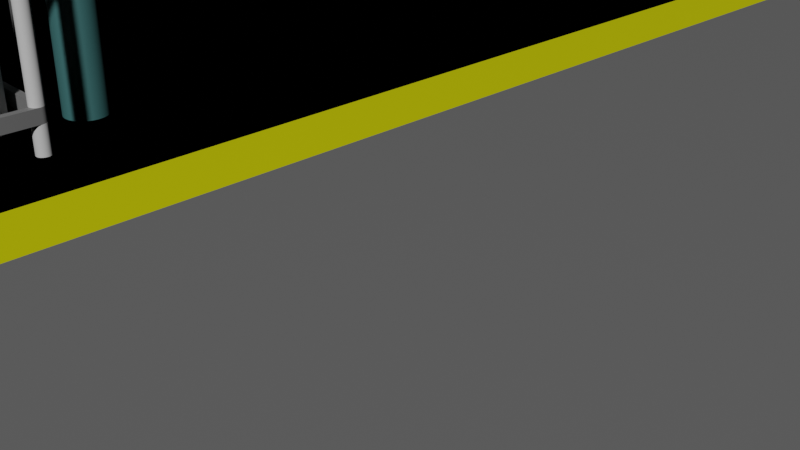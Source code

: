 # Source: SharedResources.blend  (saved by Blender 3.6.13; exported with 4.5.12 LTS)
import bpy
from mathutils import Matrix  # noqa: F401  (used for matrix-valued properties, if any)

bpy.ops.wm.read_factory_settings(use_empty=True)
scene = bpy.context.scene
scene.name = 'Scene'

# ---- collections
col_collection = bpy.data.collections.new('Collection'); scene.collection.children.link(col_collection)

# ---- materials (node trees are filled in below, after node groups)
mat_color_e06 = bpy.data.materials.new('[Color_E06]')
mat_color_e06.use_transparent_shadow = False
mat_color_e06.diffuse_color = (0.6121, 0.6121, 0.0, 1.0)
mat_color_001 = bpy.data.materials.new('[Color_001]')
mat_color_001.use_transparent_shadow = False
mat_color_001.diffuse_color = (0.7667, 0.7667, 0.7667, 1.0)
mat_dimgray = bpy.data.materials.new('<DimGray>')
mat_dimgray.use_transparent_shadow = False
mat_dimgray.diffuse_color = (0.142, 0.142, 0.142, 1.0)
mat_beige_1 = bpy.data.materials.new('<Beige>1')
mat_beige_1.use_transparent_shadow = False
mat_beige_1.diffuse_color = (0.6592, 0.5174, 0.2845, 1.0)
mat_color_h19 = bpy.data.materials.new('[Color_H19]')
mat_color_h19.use_transparent_shadow = False
mat_color_h19.diffuse_color = (0.04299, 0.1332, 0.1332, 1.0)
mat_color_003 = bpy.data.materials.new('[Color_003]')
mat_color_003.use_transparent_shadow = False
mat_color_003.diffuse_color = (0.4098, 0.4098, 0.4098, 1.0)
mat_color_e01 = bpy.data.materials.new('[Color_E01]')
mat_color_e01.use_transparent_shadow = False
mat_color_e01.diffuse_color = (1.0, 1.0, 0.0, 1.0)
mat_color_002 = bpy.data.materials.new('[Color_002]')
mat_color_002.use_transparent_shadow = False
mat_color_002.diffuse_color = (0.5732, 0.5732, 0.5732, 1.0)
mat_color_006 = bpy.data.materials.new('[Color_006]')
mat_color_006.use_transparent_shadow = False
mat_color_006.diffuse_color = (0.09152, 0.09152, 0.09152, 1.0)
mat_color_005 = bpy.data.materials.new('[Color_005]')
mat_color_005.use_transparent_shadow = False
mat_color_005.diffuse_color = (0.1701, 0.1701, 0.1701, 1.0)
mat_96_96_96 = bpy.data.materials.new('96,96,96')
mat_96_96_96.use_transparent_shadow = False
mat_96_96_96.diffuse_color = (0.1166, 0.1166, 0.1166, 1.0)

# ---- node groups
ng_auto_smooth = bpy.data.node_groups.new('Auto Smooth', 'GeometryNodeTree')
_s = ng_auto_smooth.interface.new_socket(name='Geometry', in_out='OUTPUT', socket_type='NodeSocketGeometry')
_s = ng_auto_smooth.interface.new_socket(name='Geometry', in_out='INPUT', socket_type='NodeSocketGeometry')
_s = ng_auto_smooth.interface.new_socket(name='Angle', in_out='INPUT', socket_type='NodeSocketFloat')
_s.subtype = 'ANGLE'
_s.min_value = 0.0
_s.max_value = 3.142
ng_auto_smooth.is_modifier = True
_N = ng_auto_smooth.nodes; _L = ng_auto_smooth.links
n0 = _N.new('NodeGroupOutput'); n0.name = 'Group Output'; n0.location = (480, -100)
n1 = _N.new('NodeGroupInput'); n1.name = 'Group Input'; n1.location = (-420, -300)
n2 = _N.new('NodeGroupInput'); n2.name = 'Group Input.001'; n2.location = (-60, -100)
n3 = _N.new('GeometryNodeSetShadeSmooth'); n3.name = 'Set Shade Smooth'; n3.location = (120, -100)
n3.domain = 'EDGE'
n4 = _N.new('GeometryNodeSetShadeSmooth'); n4.name = 'Set Shade Smooth.001'; n4.location = (300, -100)
n5 = _N.new('GeometryNodeInputMeshEdgeAngle'); n5.name = 'Edge Angle'; n5.location = (-420, -220)
n6 = _N.new('GeometryNodeInputEdgeSmooth'); n6.name = 'Is Edge Smooth'; n6.location = (-60, -160)
n7 = _N.new('GeometryNodeInputShadeSmooth'); n7.name = 'Is Face Smooth'; n7.location = (-240, -340)
n8 = _N.new('FunctionNodeBooleanMath'); n8.name = 'Boolean Math'; n8.location = (-60, -220)
n9 = _N.new('FunctionNodeCompare'); n9.name = 'Compare'; n9.location = (-240, -180)
n9.operation = 'LESS_EQUAL'
_L.new(n5.outputs[0], n9.inputs[0])
_L.new(n4.outputs[0], n0.inputs[0])
_L.new(n1.outputs[1], n9.inputs[1])
_L.new(n9.outputs[0], n8.inputs[0])
_L.new(n7.outputs[0], n8.inputs[1])
_L.new(n2.outputs[0], n3.inputs[0])
_L.new(n6.outputs[0], n3.inputs[1])
_L.new(n3.outputs[0], n4.inputs[0])
_L.new(n8.outputs[0], n3.inputs[2])
n0.is_active_output = True

# ---- material node trees
mat_color_e06.use_nodes = True; mat_color_e06.node_tree.nodes.clear()
_N = mat_color_e06.node_tree.nodes; _L = mat_color_e06.node_tree.links
n0 = _N.new('ShaderNodeBsdfPrincipled'); n0.name = 'Principled BSDF'; n0.location = (10, 300)
n0.distribution = 'GGX'
n0.subsurface_method = 'RANDOM_WALK_SKIN'
n0.inputs[0].default_value = (0.6121, 0.6121, 0.0, 1.0)
n0.inputs[3].default_value = 1.45
n0.inputs[27].default_value = (0.0, 0.0, 0.0, 1.0)
n0.inputs[28].default_value = 1.0
n1 = _N.new('ShaderNodeOutputMaterial'); n1.name = 'Material Output'; n1.location = (300, 300)
_L.new(n0.outputs[0], n1.inputs[0])
n1.is_active_output = True
mat_color_001.use_nodes = True; mat_color_001.node_tree.nodes.clear()
_N = mat_color_001.node_tree.nodes; _L = mat_color_001.node_tree.links
n0 = _N.new('ShaderNodeBsdfPrincipled'); n0.name = 'Principled BSDF'; n0.location = (10, 300)
n0.distribution = 'GGX'
n0.subsurface_method = 'RANDOM_WALK_SKIN'
n0.inputs[0].default_value = (0.7667, 0.7667, 0.7667, 1.0)
n0.inputs[3].default_value = 1.45
n0.inputs[27].default_value = (0.0, 0.0, 0.0, 1.0)
n0.inputs[28].default_value = 1.0
n1 = _N.new('ShaderNodeOutputMaterial'); n1.name = 'Material Output'; n1.location = (300, 300)
_L.new(n0.outputs[0], n1.inputs[0])
n1.is_active_output = True
mat_dimgray.use_nodes = True; mat_dimgray.node_tree.nodes.clear()
_N = mat_dimgray.node_tree.nodes; _L = mat_dimgray.node_tree.links
n0 = _N.new('ShaderNodeBsdfPrincipled'); n0.name = 'Principled BSDF'; n0.location = (10, 300)
n0.distribution = 'GGX'
n0.subsurface_method = 'RANDOM_WALK_SKIN'
n0.inputs[0].default_value = (0.142, 0.142, 0.142, 1.0)
n0.inputs[3].default_value = 1.45
n0.inputs[27].default_value = (0.0, 0.0, 0.0, 1.0)
n0.inputs[28].default_value = 1.0
n1 = _N.new('ShaderNodeOutputMaterial'); n1.name = 'Material Output'; n1.location = (300, 300)
_L.new(n0.outputs[0], n1.inputs[0])
n1.is_active_output = True
mat_beige_1.use_nodes = True; mat_beige_1.node_tree.nodes.clear()
_N = mat_beige_1.node_tree.nodes; _L = mat_beige_1.node_tree.links
n0 = _N.new('ShaderNodeBsdfPrincipled'); n0.name = 'Principled BSDF'; n0.location = (10, 300)
n0.distribution = 'GGX'
n0.subsurface_method = 'RANDOM_WALK_SKIN'
n0.inputs[0].default_value = (0.6592, 0.5174, 0.2845, 1.0)
n0.inputs[3].default_value = 1.45
n0.inputs[27].default_value = (0.0, 0.0, 0.0, 1.0)
n0.inputs[28].default_value = 1.0
n1 = _N.new('ShaderNodeOutputMaterial'); n1.name = 'Material Output'; n1.location = (300, 300)
_L.new(n0.outputs[0], n1.inputs[0])
n1.is_active_output = True
mat_color_h19.use_nodes = True; mat_color_h19.node_tree.nodes.clear()
_N = mat_color_h19.node_tree.nodes; _L = mat_color_h19.node_tree.links
n0 = _N.new('ShaderNodeBsdfPrincipled'); n0.name = 'Principled BSDF'; n0.location = (10, 300)
n0.distribution = 'GGX'
n0.subsurface_method = 'RANDOM_WALK_SKIN'
n0.inputs[0].default_value = (0.04299, 0.1332, 0.1332, 1.0)
n0.inputs[3].default_value = 1.45
n0.inputs[27].default_value = (0.0, 0.0, 0.0, 1.0)
n0.inputs[28].default_value = 1.0
n1 = _N.new('ShaderNodeOutputMaterial'); n1.name = 'Material Output'; n1.location = (300, 300)
_L.new(n0.outputs[0], n1.inputs[0])
n1.is_active_output = True
mat_color_003.use_nodes = True; mat_color_003.node_tree.nodes.clear()
_N = mat_color_003.node_tree.nodes; _L = mat_color_003.node_tree.links
n0 = _N.new('ShaderNodeBsdfPrincipled'); n0.name = 'Principled BSDF'; n0.location = (10, 300)
n0.distribution = 'GGX'
n0.subsurface_method = 'RANDOM_WALK_SKIN'
n0.inputs[0].default_value = (0.4098, 0.4098, 0.4098, 1.0)
n0.inputs[3].default_value = 1.45
n0.inputs[27].default_value = (0.0, 0.0, 0.0, 1.0)
n0.inputs[28].default_value = 1.0
n1 = _N.new('ShaderNodeOutputMaterial'); n1.name = 'Material Output'; n1.location = (300, 300)
_L.new(n0.outputs[0], n1.inputs[0])
n1.is_active_output = True
mat_color_e01.use_nodes = True; mat_color_e01.node_tree.nodes.clear()
_N = mat_color_e01.node_tree.nodes; _L = mat_color_e01.node_tree.links
n0 = _N.new('ShaderNodeBsdfPrincipled'); n0.name = 'Principled BSDF'; n0.location = (10, 300)
n0.distribution = 'GGX'
n0.subsurface_method = 'RANDOM_WALK_SKIN'
n0.inputs[0].default_value = (1.0, 1.0, 0.0, 1.0)
n0.inputs[3].default_value = 1.45
n0.inputs[27].default_value = (0.0, 0.0, 0.0, 1.0)
n0.inputs[28].default_value = 1.0
n1 = _N.new('ShaderNodeOutputMaterial'); n1.name = 'Material Output'; n1.location = (300, 300)
_L.new(n0.outputs[0], n1.inputs[0])
n1.is_active_output = True
mat_color_002.use_nodes = True; mat_color_002.node_tree.nodes.clear()
_N = mat_color_002.node_tree.nodes; _L = mat_color_002.node_tree.links
n0 = _N.new('ShaderNodeBsdfPrincipled'); n0.name = 'Principled BSDF'; n0.location = (10, 300)
n0.distribution = 'GGX'
n0.subsurface_method = 'RANDOM_WALK_SKIN'
n0.inputs[0].default_value = (0.5732, 0.5732, 0.5732, 1.0)
n0.inputs[3].default_value = 1.45
n0.inputs[27].default_value = (0.0, 0.0, 0.0, 1.0)
n0.inputs[28].default_value = 1.0
n1 = _N.new('ShaderNodeOutputMaterial'); n1.name = 'Material Output'; n1.location = (300, 300)
_L.new(n0.outputs[0], n1.inputs[0])
n1.is_active_output = True
mat_color_006.use_nodes = True; mat_color_006.node_tree.nodes.clear()
_N = mat_color_006.node_tree.nodes; _L = mat_color_006.node_tree.links
n0 = _N.new('ShaderNodeBsdfPrincipled'); n0.name = 'Principled BSDF'; n0.location = (10, 300)
n0.distribution = 'GGX'
n0.subsurface_method = 'RANDOM_WALK_SKIN'
n0.inputs[0].default_value = (0.09152, 0.09152, 0.09152, 1.0)
n0.inputs[3].default_value = 1.45
n0.inputs[27].default_value = (0.0, 0.0, 0.0, 1.0)
n0.inputs[28].default_value = 1.0
n1 = _N.new('ShaderNodeOutputMaterial'); n1.name = 'Material Output'; n1.location = (300, 300)
_L.new(n0.outputs[0], n1.inputs[0])
n1.is_active_output = True
mat_color_005.use_nodes = True; mat_color_005.node_tree.nodes.clear()
_N = mat_color_005.node_tree.nodes; _L = mat_color_005.node_tree.links
n0 = _N.new('ShaderNodeBsdfPrincipled'); n0.name = 'Principled BSDF'; n0.location = (10, 300)
n0.distribution = 'GGX'
n0.subsurface_method = 'RANDOM_WALK_SKIN'
n0.inputs[0].default_value = (0.1701, 0.1701, 0.1701, 1.0)
n0.inputs[3].default_value = 1.45
n0.inputs[27].default_value = (0.0, 0.0, 0.0, 1.0)
n0.inputs[28].default_value = 1.0
n1 = _N.new('ShaderNodeOutputMaterial'); n1.name = 'Material Output'; n1.location = (300, 300)
_L.new(n0.outputs[0], n1.inputs[0])
n1.is_active_output = True
mat_96_96_96.use_nodes = True; mat_96_96_96.node_tree.nodes.clear()
_N = mat_96_96_96.node_tree.nodes; _L = mat_96_96_96.node_tree.links
n0 = _N.new('ShaderNodeBsdfPrincipled'); n0.name = 'Principled BSDF'; n0.location = (10, 300)
n0.distribution = 'GGX'
n0.subsurface_method = 'RANDOM_WALK_SKIN'
n0.inputs[0].default_value = (0.1166, 0.1166, 0.1166, 1.0)
n0.inputs[3].default_value = 1.45
n0.inputs[27].default_value = (0.0, 0.0, 0.0, 1.0)
n0.inputs[28].default_value = 1.0
n1 = _N.new('ShaderNodeOutputMaterial'); n1.name = 'Material Output'; n1.location = (300, 300)
_L.new(n0.outputs[0], n1.inputs[0])
n1.is_active_output = True

# ---- world
world_world = bpy.data.worlds.new('World'); scene.world = world_world
world_world.use_nodes = True; world_world.node_tree.nodes.clear()
_N = world_world.node_tree.nodes; _L = world_world.node_tree.links
n0 = _N.new('ShaderNodeOutputWorld'); n0.name = 'World Output'; n0.location = (300, 300)
n1 = _N.new('ShaderNodeBackground'); n1.name = 'Background'; n1.location = (10, 300)
n1.inputs[0].default_value = (0.0, 0.0, 0.0, 1.0)
_L.new(n1.outputs[0], n0.inputs[0])
n0.is_active_output = True
world_world.color = (0.05088, 0.05088, 0.05088)
world_world.use_sun_shadow = False
world_world.sun_shadow_jitter_overblur = 0.0

# ---- cameras
cam_camera = bpy.data.cameras.new('Camera')
cam_camera.clip_end = 100.0
cam_camera.ortho_scale = 7.314

# ---- meshes
me_c_group_16_001 = bpy.data.meshes.new('C-Group#16.001')
me_c_group_16_001.from_pydata([(0.0, 1.9, 9.24e-14), (0.1, 1.8, 4.62e-14), (0.1, 0.2, 4.62e-14), (7.0, 1.9, 4.62e-14), (6.9, 1.8, 4.62e-14), (-9.24e-14, 0.1, 9.24e-14), (7.0, 0.1, 4.62e-14), (6.9, 0.2, 1.848e-13), (9.818e-14, 2.0, 1.9), (0.1, 2.0, 0.2), (0.0, 2.0, 0.1), (0.1, 2.0, 1.8), (6.9, 2.0, 1.8), (7.0, 2.0, 0.1), (6.9, 2.0, 0.2), (7.0, 2.0, 1.9), (7.0, 1.848e-13, 0.1), (6.9, 1.848e-13, 0.2), (0.0, -3.696e-13, 0.1), (7.0, -1.848e-13, 1.9), (6.9, 0.0, 1.8), (0.1, -1.848e-13, 0.2), (-8.663e-14, 0.0, 1.9), (0.1, -1.848e-13, 1.8), (5.775e-15, 0.1, 2.0), (0.1, 0.2, 2.0), (1.906e-13, 1.9, 2.0), (7.0, 0.1, 2.0), (6.9, 0.2, 2.0), (7.0, 1.9, 2.0), (0.1, 1.8, 2.0), (6.9, 1.8, 2.0), (-8.663e-14, 0.3071, 1.5), (-8.663e-14, 0.3071, 0.5), (-8.663e-14, 0.5, 1.693), (-8.128e-14, 1.693, 1.5), (5.775e-15, 1.693, 0.5), (-1.848e-13, 0.5, 0.3071), (0.0, 1.5, 0.3071), (7.0, 0.3071, 0.5), (7.0, 0.5, 0.3071), (7.0, 1.5, 0.3071), (7.0, 1.693, 0.5), (7.0, 1.693, 1.5), (7.0, 1.5, 1.693), (6.95, 0.5, 0.3071), (6.95, 0.3071, 1.5), (6.95, 0.3071, 0.5), (6.95, 0.5, 1.693), (6.95, 1.5, 0.3071), (6.95, 1.5, 1.693), (6.95, 1.693, 0.5), (6.95, 1.693, 1.5), (0.05, 0.5, 1.693), (0.05, 0.3071, 0.5), (0.05, 0.3071, 1.5), (0.05, 0.5, 0.3071), (0.05, 1.5, 1.693), (0.05, 1.5, 0.3071), (0.05, 1.693, 1.5), (0.05, 1.693, 0.5), (1.647e-14, 1.5, 1.693), (7.0, 0.5, 1.693), (7.0, 0.3071, 1.5)], [], [(0, 1, 2), (1, 0, 3), (1, 3, 4), (5, 2, 6), (0, 2, 5), (6, 2, 7), (6, 7, 4), (6, 4, 3), (8, 9, 10), (9, 8, 11), (11, 8, 12), (13, 14, 15), (14, 13, 10), (14, 10, 9), (15, 14, 12), (15, 12, 8), (16, 17, 18), (17, 16, 19), (17, 19, 20), (18, 21, 22), (21, 18, 17), (22, 21, 23), (22, 23, 20), (22, 20, 19), (24, 25, 26), (25, 24, 27), (25, 27, 28), (28, 27, 29), (26, 30, 29), (30, 26, 25), (29, 30, 31), (29, 31, 28), (43, 52, 51, 42), (60, 59, 35, 36), (5, 18, 22, 24, 26, 61, 34, 32, 33, 37, 38, 36, 35, 8, 10, 0), (16, 18, 5, 6), (62, 27, 19, 63), (6, 3, 13, 15, 29, 27, 62, 44, 43, 42, 41, 40, 39, 63, 19, 16), (61, 35, 59, 57), (40, 41, 49, 45), (58, 60, 36, 38), (50, 44, 62, 48), (0, 10, 13, 3), (46, 63, 39, 47), (44, 50, 52, 43), (61, 57, 53, 34), (26, 29, 15, 8), (59, 60, 58, 56, 54, 55, 53, 57), (27, 24, 22, 19), (1, 4, 7, 2), (32, 55, 54, 33), (53, 55, 32, 34), (47, 39, 40, 45), (48, 62, 63, 46), (42, 51, 49, 41), (33, 54, 56, 37), (28, 31, 30, 25), (61, 26, 8, 35), (56, 58, 38, 37), (45, 49, 51, 52, 50, 48, 46, 47)])
me_c_group_16_001.polygons.foreach_set('use_smooth', [True] * 60)
me_c_group_16_001.polygons.foreach_set('material_index', [0, 0, 0, 0, 0, 0, 0, 0, 0, 0, 0, 0, 0, 0, 0, 0, 0, 0, 0, 0, 0, 0, 0, 0, 0, 0, 0, 0, 0, 0, 0, 0, 1, 1, 1, 1, 1, 1, 1, 1, 1, 1, 1, 1, 1, 1, 1, 2, 1, 2, 1, 1, 1, 1, 1, 1, 2, 1, 1, 2])
me_c_group_16_001.materials.append(mat_color_e06)
me_c_group_16_001.materials.append(mat_color_001)
me_c_group_16_001.materials.append(mat_dimgray)
me_c_group_16_001.update()
me_g_object_142 = bpy.data.meshes.new('G-Object.142')
me_g_object_142.from_pydata([(3.635, 0.0, 2.742), (4.091, 0.0, 2.227), (3.446, 0.0, 2.227), (3.901, 0.0, 2.742), (13.18, 0.0, 2.9), (13.3, 0.0, 2.36), (13.18, 0.0, 2.36), (13.3, 0.0, 2.9), (9.031, 0.0, 2.9), (9.15, 0.0, 2.068), (9.031, 0.0, 2.068), (9.15, 0.0, 2.74), (9.364, 0.0, 2.664), (9.286, 0.0, 2.547), (9.198, 0.0, 2.9), (7.166, 0.0, 2.9), (7.285, 0.0, 2.068), (7.166, 0.0, 2.068), (7.285, 0.0, 2.74), (7.499, 0.0, 2.664), (7.421, 0.0, 2.547), (7.333, 0.0, 2.9), (6.926, 0.0, 2.9), (7.046, 0.0, 2.36), (6.926, 0.0, 2.36), (7.046, 0.0, 2.9), (8.325, 0.0, 2.068), (8.444, 0.0, 2.235), (8.484, 0.0, 2.068), (8.325, 0.0, 2.9), (8.444, 0.0, 2.9), (8.911, 0.0, 2.44), (8.842, 0.0, 2.581), (12.75, 0.0, 2.609), (12.87, 0.0, 2.068), (12.75, 0.0, 2.068), (12.87, 0.0, 2.609), (10.1, 0.0, 2.9), (10.79, 0.0, 2.068), (10.63, 0.0, 2.068), (10.58, 0.0, 2.405), (10.48, 0.0, 2.563), (10.83, 0.0, 2.405), (10.36, 0.0, 2.742), (10.87, 0.0, 2.742), (10.77, 0.0, 2.9), (10.73, 0.0, 2.563), (6.497, 0.0, 2.609), (6.616, 0.0, 2.068), (6.497, 0.0, 2.068), (6.616, 0.0, 2.609), (6.712, 0.0, 2.609), (6.831, 0.0, 2.36), (6.712, 0.0, 2.36), (6.831, 0.0, 2.609), (5.821, 0.0, 2.563), (5.851, 0.0, 2.722), (6.402, 0.0, 2.563), (5.347, 0.0, 2.9), (5.599, 0.0, 2.9), (6.282, 0.0, 2.722), (6.402, 0.0, 2.9), (6.282, 0.0, 2.9), (5.821, 0.0, 2.405), (5.599, 0.0, 2.068), (5.347, 0.0, 2.068), (5.851, 0.0, 2.246), (6.282, 0.0, 2.246), (6.402, 0.0, 2.068), (6.282, 0.0, 2.068), (6.402, 0.0, 2.405), (4.758, 0.0, 2.9), (4.877, 0.0, 2.36), (4.758, 0.0, 2.36), (4.877, 0.0, 2.9), (4.328, 0.0, 2.609), (4.447, 0.0, 2.068), (4.328, 0.0, 2.068), (4.447, 0.0, 2.609), (12.13, 0.0, 2.068), (12.25, 0.0, 2.14), (12.37, 0.0, 2.068), (11.83, 0.0, 2.9), (11.97, 0.0, 2.9), (12.32, 0.0, 2.9), (12.34, 0.0, 2.572), (12.2, 0.0, 2.572), (12.43, 0.0, 2.812), (12.5, 0.0, 2.812), (12.65, 0.0, 2.836), (12.66, 0.0, 2.856), (12.65, 0.0, 2.877), (12.64, 0.0, 2.893), (12.62, 0.0, 2.9), (11.2, 0.0, 2.9), (11.04, 0.0, 2.068), (10.9, 0.0, 2.068), (11.28, 0.0, 2.705), (11.51, 0.0, 2.068), (11.61, 0.0, 2.173), (11.69, 0.0, 2.068), (11.72, 0.0, 2.12), (11.35, 0.0, 2.9), (11.75, 0.0, 2.18), (11.64, 0.0, 2.234), (11.79, 0.0, 2.311), (11.66, 0.0, 2.306), (11.68, 0.0, 2.389), (11.8, 0.0, 2.392), (11.69, 0.0, 2.484), (11.81, 0.0, 2.484), (11.68, 0.0, 2.576), (11.8, 0.0, 2.576), (11.67, 0.0, 2.658), (11.79, 0.0, 2.658), (11.62, 0.0, 2.789), (11.75, 0.0, 2.789), (11.58, 0.0, 2.849), (11.72, 0.0, 2.849), (11.55, 0.0, 2.9), (11.69, 0.0, 2.9), (9.352, 0.0, 2.9), (10.04, 0.0, 2.068), (9.882, 0.0, 2.068), (9.612, 0.0, 2.742), (10.12, 0.0, 2.742), (10.02, 0.0, 2.9), (12.97, 0.0, 2.609), (13.09, 0.0, 2.36), (12.97, 0.0, 2.36), (13.09, 0.0, 2.609), (7.619, 0.0, 2.068), (7.738, 0.0, 2.235), (7.778, 0.0, 2.068), (7.619, 0.0, 2.9), (7.738, 0.0, 2.9), (8.205, 0.0, 2.44), (8.136, 0.0, 2.581), (2.909, 0.0, 2.489), (3.029, 0.0, 2.071), (2.909, 0.0, 2.071), (3.029, 0.0, 2.489), (3.117, 0.0, 2.489), (3.236, 0.0, 2.071), (3.117, 0.0, 2.071), (3.236, 0.0, 2.489), (3.55, 0.0, 2.9), (3.3, 0.0, 2.221), (4.174, 0.0, 2.068), (3.357, 0.0, 2.068), (4.233, 0.0, 2.229), (3.987, 0.0, 2.9), (4.543, 0.0, 2.609), (4.662, 0.0, 2.36), (4.543, 0.0, 2.36), (4.662, 0.0, 2.609), (0.0, 1.109e-12, 4.562e-13), (1.016e-12, 0.0, 3.2), (13.6, 0.0, 3.2), (13.6, 7.392e-13, 5.775e-15)], [], [(0, 1, 2), (1, 0, 3), (4, 5, 6), (5, 4, 7), (8, 9, 10), (9, 8, 11), (11, 12, 13), (12, 11, 14), (14, 11, 8), (15, 16, 17), (16, 15, 18), (18, 19, 20), (19, 18, 21), (21, 18, 15), (22, 23, 24), (23, 22, 25), (26, 27, 28), (27, 26, 29), (27, 29, 30), (27, 31, 28), (31, 27, 32), (33, 34, 35), (34, 33, 36), (37, 38, 39), (38, 37, 40), (40, 37, 41), (40, 41, 42), (41, 37, 43), (43, 37, 44), (44, 37, 45), (46, 42, 41), (47, 48, 49), (48, 47, 50), (51, 52, 53), (52, 51, 54), (55, 56, 57), (56, 55, 58), (56, 58, 59), (57, 60, 61), (60, 57, 56), (61, 60, 62), (63, 64, 65), (64, 63, 66), (66, 63, 67), (67, 68, 69), (68, 67, 70), (70, 67, 63), (71, 72, 73), (72, 71, 74), (75, 76, 77), (76, 75, 78), (79, 80, 81), (80, 79, 82), (80, 82, 83), (84, 85, 86), (85, 84, 87), (87, 84, 88), (88, 84, 89), (89, 84, 90), (90, 84, 91), (91, 84, 92), (92, 84, 93), (80, 89, 81), (89, 80, 88), (94, 95, 96), (95, 94, 97), (98, 99, 100), (99, 98, 97), (100, 99, 101), (99, 97, 102), (102, 97, 94), (99, 103, 101), (103, 99, 104), (103, 104, 105), (105, 104, 106), (105, 106, 107), (105, 107, 108), (108, 107, 109), (108, 109, 110), (110, 109, 111), (110, 111, 112), (112, 111, 113), (112, 113, 114), (114, 113, 115), (114, 115, 116), (116, 115, 117), (116, 117, 118), (118, 117, 119), (118, 119, 120), (121, 122, 123), (122, 121, 124), (124, 121, 125), (125, 121, 126), (127, 128, 129), (128, 127, 130), (131, 132, 133), (132, 131, 134), (132, 134, 135), (132, 136, 133), (136, 132, 137), (138, 139, 140), (139, 138, 141), (142, 143, 144), (143, 142, 145), (146, 2, 147), (0, 2, 146), (0, 146, 3), (147, 148, 149), (148, 147, 1), (148, 1, 150), (1, 147, 2), (150, 1, 3), (150, 3, 151), (151, 3, 146), (152, 153, 154), (153, 152, 155), (135, 137, 132), (30, 32, 27), (150, 77, 148), (77, 150, 75), (75, 150, 151), (75, 151, 78), (78, 151, 152), (152, 151, 155), (70, 49, 68), (49, 70, 47), (47, 70, 57), (57, 70, 55), (47, 57, 61), (47, 61, 50), (50, 61, 51), (51, 61, 54), (89, 35, 81), (35, 89, 33), (33, 89, 36), (36, 89, 127), (127, 89, 130), (156, 140, 149), (140, 156, 157), (140, 157, 138), (138, 157, 141), (141, 157, 142), (142, 157, 145), (145, 157, 146), (146, 157, 151), (151, 157, 71), (71, 157, 74), (74, 157, 58), (58, 157, 59), (59, 157, 62), (62, 157, 61), (61, 157, 22), (22, 157, 25), (25, 157, 15), (15, 157, 21), (21, 157, 134), (134, 157, 135), (135, 157, 29), (29, 157, 30), (30, 157, 8), (8, 157, 14), (14, 157, 121), (121, 157, 126), (126, 157, 37), (37, 157, 45), (45, 157, 94), (94, 157, 102), (102, 157, 119), (119, 157, 120), (120, 157, 82), (82, 157, 83), (83, 157, 84), (84, 157, 93), (93, 157, 4), (4, 157, 7), (7, 157, 158), (159, 5, 158), (5, 159, 34), (34, 159, 156), (34, 156, 35), (35, 156, 81), (81, 156, 96), (96, 156, 68), (68, 156, 76), (76, 156, 149), (76, 149, 148), (76, 148, 77), (68, 76, 65), (68, 65, 64), (68, 64, 69), (96, 68, 48), (48, 68, 49), (96, 48, 133), (133, 48, 17), (133, 17, 16), (133, 16, 131), (96, 133, 10), (10, 133, 26), (10, 26, 28), (96, 10, 9), (96, 9, 39), (39, 9, 123), (39, 123, 122), (96, 39, 38), (81, 96, 95), (81, 95, 100), (100, 95, 98), (81, 100, 79), (5, 34, 129), (5, 129, 128), (5, 128, 6), (158, 5, 7), (130, 6, 128), (6, 130, 4), (4, 130, 89), (4, 89, 90), (4, 90, 91), (4, 91, 92), (4, 92, 93), (83, 86, 80), (86, 83, 84), (101, 79, 100), (79, 101, 103), (79, 103, 105), (79, 105, 108), (79, 108, 82), (82, 108, 110), (82, 110, 112), (82, 112, 114), (82, 114, 116), (82, 116, 118), (82, 118, 120), (102, 104, 99), (104, 102, 106), (106, 102, 107), (107, 102, 109), (109, 102, 111), (111, 102, 113), (113, 102, 115), (115, 102, 117), (117, 102, 119), (40, 96, 38), (96, 40, 42), (96, 42, 94), (94, 42, 46), (94, 46, 44), (44, 46, 43), (94, 44, 45), (124, 39, 122), (39, 124, 125), (39, 125, 37), (37, 125, 126), (123, 12, 121), (12, 123, 13), (121, 12, 14), (31, 10, 28), (10, 31, 8), (8, 31, 32), (8, 32, 30), (136, 26, 133), (26, 136, 29), (29, 136, 137), (29, 137, 135), (131, 19, 134), (19, 131, 20), (134, 19, 21), (17, 23, 15), (23, 17, 24), (24, 17, 53), (24, 53, 52), (15, 23, 25), (54, 24, 52), (24, 54, 22), (22, 54, 61), (59, 60, 56), (60, 59, 62), (65, 72, 63), (72, 65, 73), (73, 65, 154), (73, 154, 153), (63, 72, 74), (63, 74, 55), (63, 55, 70), (55, 74, 58), (155, 73, 153), (73, 155, 71), (71, 155, 151), (36, 129, 34), (129, 36, 127), (48, 53, 17), (53, 48, 50), (53, 50, 51), (76, 154, 65), (154, 76, 78), (154, 78, 152), (80, 85, 88), (85, 80, 86), (88, 85, 87), (149, 143, 147), (143, 149, 144), (144, 149, 139), (139, 149, 140), (147, 143, 145), (147, 145, 146), (141, 144, 139), (144, 141, 142), (43, 46, 41), (66, 69, 64), (69, 66, 67), (18, 131, 16), (131, 18, 20), (9, 13, 123), (13, 9, 11), (97, 98, 95)])
me_g_object_142.polygons.foreach_set('use_smooth', [True] * 314)
me_g_object_142.polygons.foreach_set('material_index', [0, 0, 1, 1, 1, 1, 1, 1, 1, 1, 1, 1, 1, 1, 1, 1, 1, 1, 1, 1, 1, 1, 1, 1, 1, 1, 1, 1, 1, 1, 1, 1, 1, 1, 1, 1, 1, 1, 1, 1, 1, 1, 1, 1, 1, 1, 1, 1, 1, 1, 1, 1, 1, 1, 1, 1, 1, 1, 1, 1, 1, 1, 1, 1, 1, 1, 1, 1, 1, 1, 1, 1, 1, 1, 1, 1, 1, 1, 1, 1, 1, 1, 1, 1, 1, 1, 1, 1, 1, 1, 1, 1, 1, 1, 1, 1, 1, 1, 1, 1, 1, 1, 1, 1, 1, 1, 1, 1, 1, 1, 1, 1, 1, 1, 1, 1, 0, 0, 0, 0, 0, 0, 0, 0, 0, 0, 0, 0, 0, 0, 0, 0, 0, 0, 0, 0, 0, 0, 0, 0, 0, 0, 0, 0, 0, 0, 0, 0, 0, 0, 0, 0, 0, 0, 0, 0, 0, 0, 0, 0, 0, 0, 0, 0, 0, 0, 0, 0, 0, 0, 0, 0, 0, 0, 0, 0, 0, 0, 0, 0, 0, 0, 0, 0, 0, 0, 0, 0, 0, 0, 0, 0, 0, 0, 0, 0, 0, 0, 0, 0, 0, 0, 0, 0, 0, 0, 0, 0, 0, 0, 0, 0, 0, 0, 0, 0, 0, 0, 0, 0, 0, 0, 0, 0, 0, 0, 0, 0, 0, 0, 0, 0, 0, 0, 0, 0, 0, 0, 0, 0, 0, 0, 0, 0, 0, 0, 0, 0, 0, 0, 0, 0, 0, 0, 0, 0, 0, 0, 0, 0, 0, 0, 0, 0, 0, 0, 0, 0, 0, 0, 0, 0, 0, 0, 0, 0, 0, 0, 0, 0, 0, 0, 0, 0, 0, 0, 0, 0, 0, 0, 0, 0, 0, 0, 0, 0, 0, 0, 0, 0, 0, 0, 0, 0, 0, 0, 0, 0, 0, 0, 0, 0, 0, 0])
me_g_object_142.materials.append(mat_dimgray)
me_g_object_142.materials.append(mat_color_e06)
me_g_object_142.update()
me_c_group_12 = bpy.data.meshes.new('C-Group#12')
me_c_group_12.from_pydata([(1.0, 0.0, 0.0), (0.0, -1.0, -4.62e-14), (-1.155e-14, 0.0, 0.0), (1.0, -1.0, 0.0), (1.0, -1.0, 1.5), (1.0, 0.0, 1.5), (0.0, -1.0, 1.5), (-5.775e-15, 0.0, 1.5)], [], [(7, 5, 0, 2), (0, 3, 1, 2), (3, 4, 6, 1), (6, 7, 2, 1), (0, 5, 4, 3), (6, 4, 5, 7)])
me_c_group_12.polygons.foreach_set('use_smooth', [True] * 6)
me_c_group_12.materials.append(mat_beige_1)
me_c_group_12.update()
me_c_group_74_001 = bpy.data.meshes.new('C-Group#74.001')
me_c_group_74_001.from_pydata([(-0.1449, 0.03882, 0.0), (-0.1449, -0.03882, 0.0), (-0.15, 2.98e-08, 0.0), (-0.1299, 0.075, 0.0), (-0.1299, -0.075, 0.0), (-0.1061, 0.1061, 0.0), (-0.1061, -0.1061, 0.0), (-0.075, 0.1299, 0.0), (-0.075, -0.1299, 0.0), (-0.03882, 0.1449, 0.0), (-0.03882, -0.1449, 0.0), (0.0, 0.15, 0.0), (0.0, -0.15, 0.0), (0.03882, 0.1449, 0.0), (0.03882, -0.1449, 0.0), (0.075, 0.1299, 0.0), (0.075, -0.1299, 0.0), (0.1061, 0.1061, 0.0), (0.1061, -0.1061, 0.0), (0.1299, 0.075, 0.0), (0.1299, -0.075, 0.0), (0.1449, 0.03882, 0.0), (0.1449, -0.03882, 0.0), (0.15, 2.98e-08, 0.0), (0.1299, -0.075, 1.42), (0.1061, -0.1061, 1.42), (-0.1061, 0.1061, 1.42), (-0.075, 0.1299, 1.42), (0.075, -0.1299, 1.42), (0.03882, -0.1449, 1.42), (-0.03882, 0.1449, 1.42), (0.0, 0.15, 1.42), (0.0, -0.15, 1.42), (-0.03882, -0.1449, 1.42), (0.03882, 0.1449, 1.42), (0.075, 0.1299, 1.42), (-0.075, -0.1299, 1.42), (-0.1061, -0.1061, 1.42), (0.1299, 0.075, 1.42), (0.1061, 0.1061, 1.42), (0.15, 2.98e-08, 1.42), (0.1449, 0.03882, 1.42), (-0.1449, 0.03882, 1.42), (-0.15, 2.98e-08, 1.42), (0.1449, -0.03882, 1.42), (-0.1299, 0.075, 1.42), (-0.1299, -0.075, 1.42), (-0.1449, -0.03882, 1.42), (0.1041, -0.1041, 1.441), (0.1275, -0.07363, 1.441), (-0.04901, 0.04901, 1.5), (-0.0451, 0.07811, 1.497), (-0.06378, 0.06378, 1.497), (-0.03465, 0.06002, 1.5), (-0.1041, 0.1041, 1.441), (-0.07363, 0.1275, 1.441), (0.06318, -0.1094, 1.477), (0.03602, -0.1344, 1.46), (0.06959, -0.1205, 1.46), (0.03271, -0.1221, 1.477), (0.09842, -0.09842, 1.46), (0.1205, -0.06959, 1.46), (0.08935, -0.08935, 1.477), (0.09496, -0.05483, 1.489), (0.07754, -0.07754, 1.489), (0.1094, -0.06318, 1.477), (0.06378, -0.06378, 1.497), (0.06002, -0.03465, 1.5), (0.04901, -0.04901, 1.5), (0.07811, -0.0451, 1.497), (-0.07754, 0.07754, 1.489), (-0.06318, 0.1094, 1.477), (-0.08935, 0.08935, 1.477), (-0.05483, 0.09496, 1.489), (-0.06959, 0.1205, 1.46), (-0.09842, 0.09842, 1.46), (0.02334, -0.08712, 1.497), (0.03465, -0.06002, 1.5), (0.01794, -0.06695, 1.5), (0.0451, -0.07811, 1.497), (0.02838, -0.1059, 1.489), (0.05483, -0.09496, 1.489), (0.03811, -0.1422, 1.441), (0.07363, -0.1275, 1.441), (-0.02334, 0.08712, 1.497), (0.0, 0.1097, 1.489), (-0.02838, 0.1059, 1.489), (0.0, 0.09019, 1.497), (0.0, -0.1473, 1.441), (-0.03811, -0.1422, 1.441), (-0.03811, 0.1422, 1.441), (0.0, 0.1473, 1.441), (0.03465, 0.06002, 1.5), (0.02334, 0.08712, 1.497), (0.01794, 0.06695, 1.5), (0.0451, 0.07811, 1.497), (-0.03271, 0.1221, 1.477), (0.0, 0.1392, 1.46), (-0.03602, 0.1344, 1.46), (0.0, 0.1264, 1.477), (0.0, -0.1097, 1.489), (-0.02334, -0.08712, 1.497), (-0.02838, -0.1059, 1.489), (0.0, -0.09019, 1.497), (-0.01794, -0.06695, 1.5), (0.0, -0.06931, 1.5), (0.0, -0.1264, 1.477), (-0.03271, -0.1221, 1.477), (-0.01794, 0.06695, 1.5), (0.0, 0.06931, 1.5), (-0.03602, -0.1344, 1.46), (0.0, -0.1392, 1.46), (0.03271, 0.1221, 1.477), (0.06959, 0.1205, 1.46), (0.03602, 0.1344, 1.46), (0.06318, 0.1094, 1.477), (0.07363, 0.1275, 1.441), (0.03811, 0.1422, 1.441), (-0.05483, -0.09496, 1.489), (-0.06378, -0.06378, 1.497), (-0.07754, -0.07754, 1.489), (-0.0451, -0.07811, 1.497), (0.09496, 0.05483, 1.489), (0.08935, 0.08935, 1.477), (0.07754, 0.07754, 1.489), (0.1094, 0.06318, 1.477), (0.05483, 0.09496, 1.489), (0.02838, 0.1059, 1.489), (-0.07363, -0.1275, 1.441), (-0.1041, -0.1041, 1.441), (0.07811, 0.0451, 1.497), (0.06378, 0.06378, 1.497), (0.1275, 0.07363, 1.441), (0.09842, 0.09842, 1.46), (0.1205, 0.06959, 1.46), (0.1041, 0.1041, 1.441), (0.06002, 0.03465, 1.5), (0.04901, 0.04901, 1.5), (-0.06959, -0.1205, 1.46), (-0.09842, -0.09842, 1.46), (-0.06318, -0.1094, 1.477), (-0.08935, -0.08935, 1.477), (-0.04901, -0.04901, 1.5), (-0.03465, -0.06002, 1.5), (0.06931, 2.98e-08, 1.5), (0.08712, 0.02334, 1.497), (0.06695, 0.01794, 1.5), (0.09019, 2.98e-08, 1.497), (0.1059, 0.02838, 1.489), (0.1097, 2.98e-08, 1.489), (-0.1097, 2.98e-08, 1.489), (-0.1221, 0.03271, 1.477), (-0.1264, 2.98e-08, 1.477), (-0.1059, 0.02838, 1.489), (-0.1392, 2.98e-08, 1.46), (-0.1344, 0.03602, 1.46), (-0.1422, 0.03811, 1.441), (-0.1473, 2.98e-08, 1.441), (0.1344, 0.03602, 1.46), (0.1264, 2.98e-08, 1.477), (0.1392, 2.98e-08, 1.46), (0.1221, 0.03271, 1.477), (0.1422, 0.03811, 1.441), (0.1473, 2.98e-08, 1.441), (-0.06931, 2.98e-08, 1.5), (-0.08712, 0.02334, 1.497), (-0.09019, 2.98e-08, 1.497), (-0.06695, 0.01794, 1.5), (0.06695, -0.01794, 1.5), (0.08712, -0.02334, 1.497), (0.1059, -0.02838, 1.489), (0.1221, -0.03271, 1.477), (0.1344, -0.03602, 1.46), (-0.07811, 0.0451, 1.497), (-0.09496, 0.05483, 1.489), (-0.1205, 0.06959, 1.46), (-0.1094, 0.06318, 1.477), (-0.1275, 0.07363, 1.441), (0.1422, -0.03811, 1.441), (-0.06002, 0.03465, 1.5), (-0.07811, -0.0451, 1.497), (-0.09496, -0.05483, 1.489), (-0.1205, -0.06959, 1.46), (-0.1094, -0.06318, 1.477), (-0.06002, -0.03465, 1.5), (-0.1059, -0.02838, 1.489), (-0.08712, -0.02334, 1.497), (-0.1221, -0.03271, 1.477), (-0.1344, -0.03602, 1.46), (-0.1422, -0.03811, 1.441), (-0.06695, -0.01794, 1.5), (-0.1275, -0.07363, 1.441), (-0.06695, -0.01794, 1.6), (-0.06695, 0.01794, 1.6), (-0.06931, 2.98e-08, 1.6), (-0.06002, -0.03465, 1.6), (-0.06002, 0.03465, 1.6), (-0.04901, -0.04901, 1.6), (-0.04901, 0.04901, 1.6), (-0.03465, -0.06002, 1.6), (-0.03465, 0.06002, 1.6), (-0.01794, -0.06695, 1.6), (-0.01794, 0.06695, 1.6), (0.0, -0.06931, 1.6), (0.0, 0.06931, 1.6), (0.01794, -0.06695, 1.6), (0.01794, 0.06695, 1.6), (0.03465, -0.06002, 1.6), (0.03465, 0.06002, 1.6), (0.04901, -0.04901, 1.6), (0.04901, 0.04901, 1.6), (0.06002, -0.03465, 1.6), (0.06002, 0.03465, 1.6), (0.06695, -0.01794, 1.6), (0.06695, 0.01794, 1.6), (0.06931, 2.98e-08, 1.6)], [], [(112, 115, 113, 114), (168, 213, 211, 67), (107, 140, 138, 110), (147, 149, 148, 145), (91, 117, 34, 31), (95, 93, 87, 109, 94, 92, 137, 136, 130, 131), (32, 33, 10, 12), (139, 182, 191, 129), (171, 159, 149, 170), (89, 128, 36, 33), (96, 99, 97, 98), (62, 65, 63, 64), (100, 103, 101, 102), (30, 31, 11, 9), (162, 158, 160, 163), (74, 98, 90, 55), (19, 38, 41, 21), (38, 39, 135, 132), (27, 30, 9, 7), (31, 34, 13, 11), (21, 41, 40, 23), (175, 177, 156, 155), (58, 57, 82, 83), (132, 135, 133, 134), (61, 65, 62, 60), (86, 85, 99, 96), (173, 52, 70, 174), (141, 120, 181, 183), (48, 83, 28, 25), (34, 35, 15, 13), (151, 155, 154, 152), (107, 102, 118, 140), (82, 88, 32, 29), (106, 100, 102, 107), (181, 180, 186, 185), (187, 152, 154, 188), (145, 148, 122, 130), (200, 202, 108, 53), (26, 5, 3, 45), (207, 205, 78, 77), (59, 56, 81, 80), (148, 161, 125, 122), (0, 2, 43, 42), (66, 69, 67, 68, 77, 79), (172, 171, 65, 61), (209, 207, 77, 68), (129, 191, 46, 37), (110, 138, 128, 89), (137, 210, 212, 136), (176, 175, 155, 151), (160, 159, 171, 172), (177, 45, 42, 156), (57, 111, 88, 82), (36, 37, 6, 8), (23, 40, 44, 22), (97, 114, 117, 91), (113, 133, 135, 116), (45, 3, 0, 42), (17, 39, 38, 19), (52, 51, 73, 70), (134, 133, 123, 125), (43, 2, 1, 47), (80, 76, 103, 100), (165, 173, 174, 153), (158, 161, 159, 160), (80, 81, 79, 76), (198, 200, 53, 50), (65, 171, 170, 63), (118, 121, 119, 120), (26, 27, 7, 5), (178, 172, 61, 49), (126, 115, 112, 127), (166, 165, 153, 150), (67, 211, 209, 68), (95, 126, 127, 93), (99, 112, 114, 97), (141, 183, 182, 139), (41, 38, 132, 162), (193, 167, 164, 194), (62, 56, 58, 60), (102, 101, 121, 118), (131, 124, 126, 95), (22, 44, 24, 20), (117, 116, 35, 34), (149, 159, 161, 148), (205, 203, 105, 78), (156, 42, 43, 157), (130, 122, 124, 131), (29, 32, 12, 14), (198, 50, 179, 196), (202, 204, 109, 108), (49, 61, 60, 48), (18, 20, 24, 25), (187, 185, 150, 152), (44, 178, 49, 24), (78, 105, 104, 143, 142, 119, 121, 101, 103, 76, 79, 77), (25, 28, 16, 18), (203, 201, 104, 105), (59, 80, 100, 106), (35, 39, 17, 15), (170, 149, 147, 169), (54, 55, 27, 26), (51, 84, 86, 73), (182, 188, 189, 191), (75, 74, 55, 54), (70, 73, 71, 72), (120, 119, 180, 181), (71, 96, 98, 74), (144, 215, 213, 168), (72, 75, 175, 176), (122, 125, 123, 124), (208, 210, 137, 92), (75, 54, 177, 175), (28, 29, 14, 16), (84, 87, 85, 86), (158, 134, 125, 161), (185, 186, 166, 150), (24, 49, 48, 25), (33, 36, 8, 10), (54, 26, 45, 177), (128, 129, 37, 36), (140, 141, 139, 138), (46, 4, 6, 37), (146, 214, 215, 144), (108, 109, 87, 84, 51, 52, 173, 179, 50, 53), (93, 127, 85, 87), (72, 71, 74, 75), (184, 190, 164, 167, 179, 173, 165, 166, 186, 180, 119, 142), (201, 199, 143, 104), (162, 132, 134, 158), (183, 181, 185, 187), (111, 110, 89, 88), (41, 162, 163, 40), (163, 160, 172, 178), (60, 58, 83, 48), (73, 86, 96, 71), (98, 97, 91, 90), (63, 170, 169, 69), (47, 1, 4, 46), (188, 154, 157, 189), (192, 190, 184, 195), (124, 123, 115, 126), (196, 179, 167, 193), (64, 63, 69, 66), (174, 70, 72, 176), (40, 163, 178, 44), (136, 212, 214, 146), (127, 112, 99, 85), (55, 90, 30, 27), (153, 174, 176, 151), (140, 118, 120, 141), (115, 123, 133, 113), (150, 153, 151, 152), (6, 4, 1, 2, 0, 3, 5, 7, 9, 11, 13, 15, 17, 19, 21, 23, 22, 20, 18, 16, 14, 12, 10, 8), (81, 64, 66, 79), (204, 206, 94, 109), (211, 213, 215, 214, 212, 210, 208, 206, 204, 202, 200, 198, 196, 193, 194, 192, 195, 197, 199, 201, 203, 205, 207, 209), (116, 135, 39, 35), (195, 184, 142, 197), (194, 164, 190, 192), (191, 189, 47, 46), (114, 113, 116, 117), (83, 82, 29, 28), (88, 89, 33, 32), (69, 169, 147, 145, 130, 136, 146, 144, 168, 67), (90, 91, 31, 30), (56, 62, 64, 81), (206, 208, 92, 94), (189, 157, 43, 47), (138, 139, 129, 128), (106, 107, 110, 111), (155, 156, 157, 154), (56, 59, 57, 58), (59, 106, 111, 57), (183, 187, 188, 182), (199, 197, 142, 143)])
me_c_group_74_001.polygons.foreach_set('use_smooth', [True] * 176)
me_c_group_74_001.materials.append(mat_color_h19)
me_c_group_74_001.update()
me_c_group_80_001 = bpy.data.meshes.new('C-Group#80.001')
me_c_group_80_001.from_pydata([(-5.775e-15, 3.0, 0.0), (0.2, 3.0, 0.2), (3.0, 3.0, 0.0), (-5.775e-15, 3.0, 5.0), (0.2, 3.0, 4.8), (2.8, 3.0, 4.8), (2.8, 3.0, 0.2), (3.0, 3.0, 5.0), (3.0, 0.0, 5.0), (0.1, 0.1, 5.0), (0.0, 0.0, 5.0), (2.9, 0.1, 5.0), (2.9, 2.9, 5.0), (0.1, 2.9, 5.0), (3.0, 0.0, 0.0), (2.8, 5.775e-15, 0.2), (0.0, 0.0, 0.0), (2.8, 5.775e-15, 4.8), (0.2, 5.775e-15, 4.8), (0.2, 5.775e-15, 0.2), (3.0, 1.615, 2.5), (3.0, 2.685, 4.8), (3.0, 1.5, 2.703), (3.0, 2.8, 4.597), (3.0, 0.2, 0.4032), (3.0, 0.3149, 0.2), (3.0, 2.685, 0.2), (3.0, 2.8, 0.4032), (3.0, 0.3149, 4.8), (3.0, 0.2, 4.597), (3.0, 1.385, 2.5), (3.0, 1.5, 2.297), (2.8, 0.3149, 0.2), (2.8, 2.685, 0.2), (0.2, 0.3149, 0.2), (0.2, 2.685, 0.2), (0.0, 0.3149, 0.2), (-5.775e-15, 2.685, 0.2), (0.2, 2.8, 4.597), (-5.775e-15, 2.8, 0.4032), (0.2, 2.8, 0.4032), (-5.775e-15, 2.8, 4.597), (-5.775e-15, 0.2, 4.597), (0.2, 0.2, 0.4032), (-5.775e-15, 0.2, 0.4032), (0.2, 0.2, 4.597), (0.2, 1.385, 2.5), (0.2, 1.5, 2.297), (0.2, 0.3149, 4.8), (0.2, 1.5, 2.703), (0.2, 1.615, 2.5), (0.2, 2.8, 4.8), (0.2, 2.685, 4.8), (-5.775e-15, 1.385, 2.5), (0.0, 0.3149, 4.8), (-5.775e-15, 1.5, 2.703), (0.0, 2.685, 4.8), (-5.775e-15, 1.615, 2.5), (-5.775e-15, 1.5, 2.297), (2.8, 1.385, 2.5), (2.8, 0.2, 4.597), (2.8, 0.3149, 4.8), (2.8, 1.5, 2.703), (2.8, 2.8, 4.597), (2.8, 1.615, 2.5), (2.8, 2.8, 0.4032), (2.8, 2.685, 4.8), (2.8, 1.5, 2.297), (2.8, 0.2, 0.4032)], [], [(7, 5, 3), (7, 12, 11, 8), (10, 9, 13, 3), (13, 12, 7, 3), (52, 56, 55, 49), (23, 27, 2, 7, 8, 28, 21), (17, 15, 19, 10, 16, 14, 8, 18), (45, 18, 19, 43), (31, 67, 33, 26), (61, 62, 66, 63, 64, 65, 5, 6, 33, 67, 32, 15, 68, 59, 60, 17), (11, 12, 13, 9), (5, 65, 63, 66), (22, 28, 8, 29, 30, 24, 25, 31, 26, 2, 27, 20, 23, 21), (42, 45, 43, 44), (54, 48, 49, 55), (41, 38, 50, 57), (32, 33, 15), (6, 5, 7, 2, 0, 3, 1), (67, 31, 25, 32), (32, 25, 26, 33), (6, 15, 33), (60, 29, 24, 68), (1, 35, 37, 36, 34, 19, 15, 6), (2, 26, 25, 24, 29, 8, 14), (46, 53, 44, 43), (68, 15, 17, 60), (57, 50, 40, 39), (21, 28, 61, 66), (64, 20, 27, 65), (63, 23, 20, 64), (61, 28, 22, 62), (30, 59, 68, 24), (18, 8, 10, 19), (29, 60, 59, 30), (54, 53, 42, 44, 36, 37, 57, 39, 3, 0, 16, 10), (2, 14, 16, 0), (17, 5, 66), (17, 66, 61), (23, 63, 65, 27), (48, 52, 51), (18, 48, 51, 4, 5, 17), (58, 47, 34, 36), (3, 5, 4, 1), (47, 58, 37, 35), (58, 36, 44, 53, 54, 55), (45, 42, 53, 46), (38, 41, 39, 40), (1, 4, 51, 52, 38, 40, 50, 35), (49, 48, 18, 45, 46, 43, 19, 34, 47, 35, 50, 38, 52), (52, 48, 54, 56), (8, 11, 9, 10), (21, 66, 62, 22), (54, 10, 3, 39, 41, 57, 37, 58, 55, 56)])
me_c_group_80_001.polygons.foreach_set('use_smooth', [True] * 53)
me_c_group_80_001.polygons.foreach_set('material_index', [0, 1, 1, 1, 0, 0, 0, 0, 0, 0, 0, 0, 0, 0, 0, 0, 0, 0, 0, 0, 0, 0, 0, 0, 0, 0, 0, 0, 0, 0, 0, 0, 0, 0, 0, 0, 0, 0, 0, 0, 0, 0, 0, 0, 0, 0, 0, 0, 0, 0, 1, 0, 0])
me_c_group_80_001.materials.append(mat_color_003)
me_c_group_80_001.materials.append(mat_color_e01)
me_c_group_80_001.update()
me_c_group_46 = bpy.data.meshes.new('C-Group#46')
me_c_group_46.from_pydata([(1.95, 1.0, 0.7), (1.985, 0.9854, 0.7), (2.0, 0.95, 0.7), (0.0, 0.05, 0.7), (0.01464, 0.01464, 0.7), (0.05, 4.331e-14, 0.7), (0.05, 1.0, 0.8), (0.05, 1.0, 0.7), (1.95, 1.0, 0.8), (2.0, 0.05, 0.7), (2.0, 0.95, 0.8), (2.0, 0.05, 0.8), (1.95, 5.712e-14, 0.8), (1.95, 4.331e-14, 0.7), (0.05, 5.712e-14, 0.8), (0.0, 0.95, 0.8), (0.0, 0.05, 0.8), (0.0, 0.95, 0.7), (1.985, 0.01464, 0.8), (1.985, 0.01464, 0.7), (1.985, 0.9854, 0.8), (0.01464, 0.01464, 0.8), (0.01464, 0.9854, 0.8), (0.01464, 0.9854, 0.7)], [], [(2, 1, 20, 10), (10, 11, 9, 2), (14, 12, 18, 11, 10, 20, 8, 6, 22, 15, 16, 21), (9, 19, 13, 5, 4, 3, 17, 23, 7, 0, 1, 2), (18, 12, 13, 19), (0, 7, 6, 8), (12, 14, 5, 13), (9, 11, 18, 19), (22, 6, 7, 23), (8, 20, 1, 0), (21, 16, 3, 4), (22, 23, 17, 15), (3, 16, 15, 17), (14, 21, 4, 5)])
me_c_group_46.polygons.foreach_set('use_smooth', [True] * 14)
me_c_group_46.materials.append(mat_color_002)
me_c_group_46.update()
me_c_tableleg = bpy.data.meshes.new('C-TableLeg')
me_c_tableleg.from_pydata([(0.05, 0.1, 0.0), (0.0, 0.0, 0.0), (0.0, 0.1, 0.0), (0.1, 0.0, 0.0), (0.08536, 0.08536, 0.0), (0.1, 0.05, 0.0), (0.1, 0.0, 0.7), (0.0, 0.1, 0.7), (0.0, 0.0, 0.7), (0.05, 0.1, 0.7), (0.08536, 0.08536, 0.7), (0.1, 0.05, 0.7)], [], [(0, 1, 2), (1, 0, 3), (3, 0, 4), (3, 4, 5), (6, 7, 8), (7, 6, 9), (9, 6, 10), (10, 6, 11), (5, 6, 3), (6, 5, 11), (6, 1, 3), (1, 6, 8), (7, 1, 8), (1, 7, 2), (7, 0, 2), (0, 7, 9), (4, 11, 5), (11, 4, 10), (0, 9, 4), (4, 9, 10)])
me_c_tableleg.polygons.foreach_set('use_smooth', [True] * 20)
me_c_tableleg.materials.append(mat_color_006)
me_c_tableleg.update()
me_c_group_38 = bpy.data.meshes.new('C-Group#38')
me_c_group_38.from_pydata([(1.95, 1.0, 0.7), (1.985, 0.9854, 0.7), (2.0, 0.95, 0.7), (1.444e-15, 0.05, 0.7), (0.01464, 0.01464, 0.7), (0.05, 0.0, 0.7), (2.0, 0.05, 0.8), (2.0, 0.05, 0.7), (2.0, 0.95, 0.8), (1.95, 0.0, 0.8), (1.95, 0.0, 0.7), (0.05, 0.0, 0.8), (0.0, 1.95, 0.8), (-1.444e-15, 0.05, 0.8), (2.888e-15, 1.95, 0.7), (1.985, 0.01464, 0.8), (1.985, 0.01464, 0.7), (1.95, 1.0, 0.8), (1.985, 0.9854, 0.8), (0.01464, 0.01464, 0.8), (0.01464, 1.985, 0.8), (0.01464, 1.985, 0.7), (0.05, 2.0, 0.7), (0.05, 2.0, 0.8), (1.0, 1.0, 0.8), (1.0, 1.0, 0.7), (1.0, 1.95, 0.7), (1.0, 1.95, 0.8), (0.95, 2.0, 0.7), (0.9854, 1.985, 0.8), (0.9854, 1.985, 0.7), (0.95, 2.0, 0.8)], [], [(23, 31, 28, 22), (13, 19, 11, 9, 15, 6, 8, 18, 17, 24, 27, 29, 31, 23, 20, 12), (15, 9, 10, 16), (5, 10, 9, 11), (12, 14, 3, 13), (28, 31, 29, 30), (20, 23, 22, 21), (7, 6, 15, 16), (17, 18, 1, 0), (11, 19, 4, 5), (0, 1, 2, 7, 16, 10, 5, 4, 3, 14, 21, 22, 28, 30, 26, 25), (7, 2, 8, 6), (20, 21, 14, 12), (30, 29, 27, 26), (26, 27, 24, 25), (1, 18, 8, 2), (24, 17, 0, 25), (13, 3, 4, 19)])
me_c_group_38.polygons.foreach_set('use_smooth', [True] * 18)
me_c_group_38.materials.append(mat_color_002)
me_c_group_38.update()
me_c_group_71_001 = bpy.data.meshes.new('C-Group#71.001')
me_c_group_71_001.from_pydata([(1.531, -1.496, -0.2), (1.531, -1.522, -0.2), (1.529, -1.509, -0.2), (1.536, -1.484, -0.2), (1.536, -1.534, -0.2), (1.544, -1.474, -0.2), (1.544, -1.545, -0.2), (1.554, -1.466, -0.2), (1.554, -1.553, -0.2), (1.566, -1.461, -0.2), (1.566, -1.558, -0.2), (1.579, -1.459, -0.2), (1.579, -1.559, -0.2), (1.592, -1.461, -0.2), (1.592, -1.558, -0.2), (1.604, -1.466, -0.2), (1.604, -1.553, -0.2), (1.615, -1.474, -0.2), (1.615, -1.545, -0.2), (1.623, -1.484, -0.2), (1.623, -1.534, -0.2), (1.628, -1.496, -0.2), (1.628, -1.522, -0.2), (1.629, -1.509, -0.2), (1.531, -1.522, 0.0), (1.531, -1.496, 0.0), (1.529, -1.509, 0.0), (1.536, -1.534, 0.0), (1.536, -1.484, 0.0), (1.544, -1.545, 0.0), (1.544, -1.474, 0.0), (1.554, -1.553, 0.0), (1.554, -1.466, 0.0), (1.566, -1.558, 0.0), (1.566, -1.461, 0.0), (1.579, -1.559, 0.0), (1.579, -1.459, 0.0), (1.592, -1.558, 0.0), (1.592, -1.461, 0.0), (1.604, -1.553, 0.0), (1.604, -1.466, 0.0), (1.615, -1.545, 0.0), (1.615, -1.474, 0.0), (1.623, -1.534, 0.0), (1.623, -1.484, 0.0), (1.628, -1.522, 0.0), (1.628, -1.496, 0.0), (1.629, -1.509, 0.0), (1.629, -0.5093, -0.2), (1.628, -0.5223, -5.64e-18), (1.628, -0.5223, -0.2), (1.629, -0.5093, -5.64e-18), (1.554, -0.5526, -5.64e-18), (1.544, -0.5447, -0.2), (1.554, -0.5526, -0.2), (1.544, -0.5447, -5.64e-18), (1.554, -0.466, -5.64e-18), (1.566, -0.4611, -0.2), (1.554, -0.466, -0.2), (1.566, -0.4611, -5.64e-18), (1.623, -0.5343, -0.2), (1.615, -0.5447, -5.64e-18), (1.615, -0.5447, -0.2), (1.623, -0.5343, -5.64e-18), (1.579, -0.4593, -5.64e-18), (1.592, -0.4611, -0.2), (1.579, -0.4593, -0.2), (1.592, -0.4611, -5.64e-18), (1.628, -0.4964, -0.2), (1.628, -0.4964, -5.64e-18), (1.544, -0.474, -5.64e-18), (1.536, -0.4843, -0.2), (1.536, -0.4843, -5.64e-18), (1.544, -0.474, -0.2), (1.604, -0.5526, -5.64e-18), (1.592, -0.5576, -0.2), (1.604, -0.5526, -0.2), (1.592, -0.5576, -5.64e-18), (1.604, -0.466, -5.64e-18), (1.615, -0.474, -0.2), (1.604, -0.466, -0.2), (1.615, -0.474, -5.64e-18), (1.531, -0.4964, -0.2), (1.531, -0.4964, -5.64e-18), (1.623, -0.4843, -5.64e-18), (1.623, -0.4843, -0.2), (1.531, -0.5223, -5.64e-18), (1.536, -0.5343, -0.2), (1.536, -0.5343, -5.64e-18), (1.531, -0.5223, -0.2), (1.529, -0.5093, -5.64e-18), (1.529, -0.5093, -0.2), (1.566, -0.5576, -0.2), (1.579, -0.5593, -0.2), (1.566, -0.5576, -5.64e-18), (1.579, -0.5593, -5.64e-18), (0.5309, -0.4964, -0.2), (0.5309, -0.5223, -0.2), (0.5292, -0.5093, -0.2), (0.5359, -0.4843, -0.2), (0.5359, -0.5343, -0.2), (0.5439, -0.474, -0.2), (0.5439, -0.5447, -0.2), (0.5542, -0.466, -0.2), (0.5542, -0.5526, -0.2), (0.5663, -0.4611, -0.2), (0.5663, -0.5576, -0.2), (0.5792, -0.4593, -0.2), (0.5792, -0.5593, -0.2), (0.5922, -0.4611, -0.2), (0.5922, -0.5576, -0.2), (0.6042, -0.466, -0.2), (0.6042, -0.5526, -0.2), (0.6146, -0.474, -0.2), (0.6146, -0.5447, -0.2), (0.6225, -0.4843, -0.2), (0.6225, -0.5343, -0.2), (0.6275, -0.4964, -0.2), (0.6275, -0.5223, -0.2), (0.6292, -0.5093, -0.2), (0.5663, -0.5576, 0.0), (0.5542, -0.5526, 0.0), (0.6042, -0.466, 0.0), (0.6146, -0.474, 0.0), (0.5309, -0.5223, 0.0), (0.5309, -0.4964, 0.0), (0.5292, -0.5093, 0.0), (0.5359, -0.5343, 0.0), (0.5359, -0.4843, 0.0), (0.5439, -0.5447, 0.0), (0.5439, -0.474, 0.0), (0.5542, -0.466, 0.0), (0.5663, -0.4611, 0.0), (0.5792, -0.5593, 0.0), (0.5792, -0.4593, 0.0), (0.5922, -0.5576, 0.0), (0.5922, -0.4611, 0.0), (0.6042, -0.5526, 0.0), (0.6146, -0.5447, 0.0), (0.6225, -0.5343, 0.0), (0.6225, -0.4843, 0.0), (0.6275, -0.5223, 0.0), (0.6275, -0.4964, 0.0), (0.6292, -0.5093, 0.0), (0.5439, -1.474, 0.0), (0.5359, -1.484, -0.2), (0.5359, -1.484, 0.0), (0.5439, -1.474, -0.2), (0.6225, -1.484, -0.2), (0.6275, -1.496, 0.0), (0.6275, -1.496, -0.2), (0.6225, -1.484, 0.0), (0.5663, -1.558, 0.0), (0.5542, -1.553, -0.2), (0.5663, -1.558, -0.2), (0.5542, -1.553, 0.0), (0.5309, -1.496, -0.2), (0.5309, -1.522, -0.2), (0.5292, -1.509, -0.2), (0.5359, -1.534, -0.2), (0.5439, -1.545, -0.2), (0.5542, -1.466, -0.2), (0.5663, -1.461, -0.2), (0.5792, -1.459, -0.2), (0.5792, -1.559, -0.2), (0.5922, -1.461, -0.2), (0.5922, -1.558, -0.2), (0.6042, -1.466, -0.2), (0.6042, -1.553, -0.2), (0.6146, -1.474, -0.2), (0.6146, -1.545, -0.2), (0.6225, -1.534, -0.2), (0.6275, -1.522, -0.2), (0.6292, -1.509, -0.2), (0.5309, -1.522, 0.0), (0.5309, -1.496, 0.0), (0.5292, -1.509, 0.0), (0.5359, -1.534, 0.0), (0.5439, -1.545, 0.0), (0.5542, -1.466, 0.0), (0.5663, -1.461, 0.0), (0.5792, -1.559, 0.0), (0.5792, -1.459, 0.0), (0.5922, -1.558, 0.0), (0.5922, -1.461, 0.0), (0.6042, -1.553, 0.0), (0.6042, -1.466, 0.0), (0.6146, -1.545, 0.0), (0.6146, -1.474, 0.0), (0.6225, -1.534, 0.0), (0.6275, -1.522, 0.0), (0.6292, -1.509, 0.0), (0.5542, -0.466, 1.1), (0.5663, -0.4611, 0.1), (0.5542, -0.466, 0.1), (0.5663, -0.4611, 1.1), (1.536, -0.5343, 1.1), (1.544, -0.5447, 0.1), (1.544, -0.5447, 1.1), (1.536, -0.5343, 0.1), (1.531, -0.5223, 1.1), (1.531, -0.5223, 0.1), (0.6042, -0.466, 1.1), (0.6146, -0.474, 0.1), (0.6042, -0.466, 0.1), (0.6146, -0.474, 1.1), (0.5922, -0.4611, 1.1), (0.5922, -0.4611, 0.1), (1.531, -0.4964, 1.1), (1.529, -0.5093, 1.1), (1.536, -0.4843, 1.1), (1.544, -0.474, 1.1), (1.554, -0.5526, 1.1), (1.554, -0.466, 1.1), (1.566, -0.5576, 1.1), (1.566, -0.4611, 1.1), (1.579, -0.5593, 1.1), (1.579, -0.4593, 1.1), (1.592, -0.5576, 1.1), (1.592, -0.4611, 1.1), (1.604, -0.5526, 1.1), (1.604, -0.466, 1.1), (1.615, -0.5447, 1.1), (1.615, -0.474, 1.1), (1.623, -0.5343, 1.1), (1.623, -0.4843, 1.1), (1.628, -0.5223, 1.1), (1.628, -0.4964, 1.1), (1.629, -0.5093, 1.1), (0.5309, -0.4964, 1.1), (0.5292, -0.5093, 0.1), (0.5292, -0.5093, 1.1), (0.5309, -0.4964, 0.1), (1.529, -0.5093, 0.1), (1.531, -0.4964, 0.1), (1.604, -0.466, 0.1), (1.592, -0.4611, 0.1), (1.554, -0.5526, 0.1), (1.566, -0.5576, 0.1), (0.5542, -0.5526, 1.1), (0.5439, -0.5447, 0.1), (0.5542, -0.5526, 0.1), (0.5439, -0.5447, 1.1), (1.623, -0.4843, 0.1), (1.628, -0.4964, 0.1), (0.5439, -0.474, 1.1), (0.5439, -0.474, 0.1), (0.6225, -0.5343, 0.1), (0.6146, -0.5447, 1.1), (0.6146, -0.5447, 0.1), (0.6225, -0.5343, 1.1), (1.615, -0.474, 0.1), (1.629, -0.5093, 0.1), (1.604, -0.5526, 0.1), (1.615, -0.5447, 0.1), (1.579, -0.4593, 0.1), (1.536, -0.4843, 0.1), (1.544, -0.474, 0.1), (1.554, -0.466, 0.1), (1.566, -0.4611, 0.1), (1.579, -0.5593, 0.1), (1.592, -0.5576, 0.1), (1.623, -0.5343, 0.1), (1.628, -0.5223, 0.1), (0.5663, -0.5576, 1.1), (0.5663, -0.5576, 0.1), (0.5309, -0.5223, 1.1), (0.5359, -0.5343, 1.1), (0.5359, -0.4843, 1.1), (0.5792, -0.5593, 1.1), (0.5792, -0.4593, 1.1), (0.5922, -0.5576, 1.1), (0.6042, -0.5526, 1.1), (0.6225, -0.4843, 1.1), (0.6275, -0.5223, 1.1), (0.6275, -0.4964, 1.1), (0.6292, -0.5093, 1.1), (0.5309, -0.5223, 0.1), (0.5359, -0.4843, 0.1), (0.5359, -0.5343, 0.1), (0.5792, -0.4593, 0.1), (0.5792, -0.5593, 0.1), (0.5922, -0.5576, 0.1), (0.6042, -0.5526, 0.1), (0.6225, -0.4843, 0.1), (0.6275, -0.4964, 0.1), (0.6275, -0.5223, 0.1), (0.6292, -0.5093, 0.1), (1.531, -1.496, 0.1), (1.531, -1.522, 0.1), (1.529, -1.509, 0.1), (1.536, -1.484, 0.1), (1.536, -1.534, 0.1), (1.544, -1.474, 0.1), (1.544, -1.545, 0.1), (1.554, -1.466, 0.1), (1.554, -1.553, 0.1), (1.566, -1.461, 0.1), (1.566, -1.558, 0.1), (1.579, -1.459, 0.1), (1.579, -1.559, 0.1), (1.592, -1.461, 0.1), (1.592, -1.558, 0.1), (1.604, -1.466, 0.1), (1.604, -1.553, 0.1), (1.615, -1.474, 0.1), (1.615, -1.545, 0.1), (1.623, -1.484, 0.1), (1.623, -1.534, 0.1), (1.628, -1.496, 0.1), (1.628, -1.522, 0.1), (1.629, -1.509, 0.1), (1.566, -1.558, 1.1), (1.554, -1.553, 1.1), (1.604, -1.466, 1.1), (1.615, -1.474, 1.1), (1.531, -1.522, 1.1), (1.531, -1.496, 1.1), (1.529, -1.509, 1.1), (1.536, -1.534, 1.1), (1.536, -1.484, 1.1), (1.544, -1.545, 1.1), (1.544, -1.474, 1.1), (1.554, -1.466, 1.1), (1.566, -1.461, 1.1), (1.579, -1.559, 1.1), (1.579, -1.459, 1.1), (1.592, -1.558, 1.1), (1.592, -1.461, 1.1), (1.604, -1.553, 1.1), (1.615, -1.545, 1.1), (1.623, -1.534, 1.1), (1.623, -1.484, 1.1), (1.628, -1.522, 1.1), (1.628, -1.496, 1.1), (1.629, -1.509, 1.1), (0.5663, -1.558, 1.1), (0.5542, -1.553, 0.1), (0.5663, -1.558, 0.1), (0.5542, -1.553, 1.1), (0.5309, -1.496, 0.1), (0.5309, -1.522, 0.1), (0.5292, -1.509, 0.1), (0.5359, -1.484, 0.1), (0.5359, -1.534, 0.1), (0.5439, -1.474, 0.1), (0.5439, -1.545, 0.1), (0.5542, -1.466, 0.1), (0.5663, -1.461, 0.1), (0.5792, -1.459, 0.1), (0.5792, -1.559, 0.1), (0.5922, -1.461, 0.1), (0.5922, -1.558, 0.1), (0.6042, -1.466, 0.1), (0.6042, -1.553, 0.1), (0.6146, -1.474, 0.1), (0.6146, -1.545, 0.1), (0.6225, -1.484, 0.1), (0.6225, -1.534, 0.1), (0.6275, -1.496, 0.1), (0.6275, -1.522, 0.1), (0.6292, -1.509, 0.1), (0.6275, -1.522, 1.1), (0.6292, -1.509, 1.1), (0.5309, -1.522, 1.1), (0.5309, -1.496, 1.1), (0.5292, -1.509, 1.1), (0.5359, -1.534, 1.1), (0.5359, -1.484, 1.1), (0.5439, -1.545, 1.1), (0.5439, -1.474, 1.1), (0.5542, -1.466, 1.1), (0.5663, -1.461, 1.1), (0.5792, -1.559, 1.1), (0.5792, -1.459, 1.1), (0.5922, -1.558, 1.1), (0.5922, -1.461, 1.1), (0.6042, -1.553, 1.1), (0.6042, -1.466, 1.1), (0.6146, -1.545, 1.1), (0.6146, -1.474, 1.1), (0.6225, -1.534, 1.1), (0.6225, -1.484, 1.1), (0.6275, -1.496, 1.1)], [], [(119, 143, 141, 118), (130, 131, 103, 101), (124, 97, 100, 127), (328, 314, 303, 301), (215, 217, 255, 259), (17, 42, 44, 19), (368, 343, 340, 365), (222, 220, 253, 254), (48, 51, 49, 50), (88, 87, 53, 55), (263, 226, 224, 262), (310, 333, 331, 308), (360, 362, 381, 358), (31, 29, 6, 8), (268, 229, 231, 266, 267, 242, 239, 264, 269, 271, 272, 248, 250, 274, 276, 275, 273, 205, 202, 206, 270, 195, 192, 245), (196, 199, 197, 198), (358, 381, 379, 356), (74, 77, 75, 76), (26, 2, 1, 24), (59, 64, 66, 57), (336, 339, 337, 338), (221, 223, 251, 235), (27, 4, 6, 29), (60, 63, 61, 62), (152, 155, 153, 154), (370, 345, 343, 368), (118, 141, 139, 116), (262, 224, 222, 254), (208, 234, 233, 209), (131, 132, 105, 103), (314, 328, 326, 324, 323, 322, 320, 317, 318, 316, 319, 321, 313, 312, 325, 327, 329, 330, 331, 333, 335, 334, 332, 315), (72, 71, 82, 83), (317, 288, 290, 318), (355, 380, 382, 357), (372, 374, 349, 348), (56, 59, 57, 58), (171, 189, 187, 170), (376, 378, 353, 351), (214, 212, 237, 238), (62, 76, 75, 93, 92, 54, 53, 87, 89, 91, 82, 71, 73, 58, 57, 66, 65, 80, 79, 85, 68, 48, 50, 60), (322, 293, 291, 320), (272, 271, 282, 283), (187, 185, 168, 170), (371, 372, 348, 347), (30, 5, 3, 28), (266, 277, 279, 267), (146, 145, 156, 175), (211, 213, 258, 257), (210, 256, 234, 208), (134, 136, 109, 107), (319, 292, 294, 321), (245, 246, 278, 268), (379, 377, 354, 356), (323, 324, 297, 295), (21, 46, 47, 23), (77, 95, 93, 75), (378, 380, 355, 353), (115, 140, 142, 117), (177, 159, 160, 178), (347, 348, 349, 351, 353, 355, 357, 359, 361, 360, 358, 356, 354, 352, 350, 338, 337, 346, 344, 341, 342, 340, 343, 345), (79, 81, 84, 85), (40, 42, 17, 15), (307, 332, 334, 309), (70, 73, 71, 72), (134, 132, 131, 130, 128, 125, 126, 124, 127, 129, 121, 120, 133, 135, 137, 138, 139, 141, 143, 142, 140, 123, 122, 136), (41, 39, 16, 18), (174, 157, 159, 177), (366, 342, 341, 364), (30, 32, 7, 5), (311, 335, 333, 310), (367, 344, 346, 369), (248, 272, 283, 249), (99, 101, 103, 105, 107, 109, 111, 113, 115, 117, 119, 118, 116, 114, 112, 110, 108, 106, 104, 102, 100, 97, 98, 96), (267, 279, 240, 242), (122, 123, 113, 111), (264, 239, 241, 265), (219, 221, 235, 236), (182, 184, 165, 163), (180, 182, 163, 162), (61, 74, 76, 62), (120, 121, 104, 106), (148, 150, 173, 172, 171, 170, 168, 166, 164, 154, 153, 160, 159, 157, 158, 156, 145, 147, 161, 162, 163, 165, 167, 169), (185, 183, 166, 168), (316, 289, 292, 319), (0, 2, 26, 25), (172, 190, 189, 171), (184, 186, 167, 165), (312, 313, 296, 298), (20, 43, 41, 18), (144, 179, 161, 147), (113, 123, 140, 115), (200, 201, 199, 196), (144, 147, 145, 146), (176, 158, 157, 174), (35, 33, 10, 12), (305, 307, 309, 311, 310, 308, 306, 304, 302, 300, 298, 296, 294, 292, 289, 290, 288, 291, 293, 295, 297, 299, 301, 303), (361, 363, 362, 360), (28, 3, 0, 25), (125, 96, 98, 126), (209, 233, 201, 200), (212, 198, 197, 237), (247, 250, 248, 249), (130, 101, 99, 128), (183, 181, 164, 166), (149, 151, 188, 186, 184, 182, 180, 179, 144, 146, 175, 176, 174, 177, 178, 155, 152, 181, 183, 185, 187, 189, 190, 191), (203, 205, 273, 284), (245, 192, 194, 246), (74, 61, 63, 49, 51, 69, 84, 81, 78, 67, 64, 59, 56, 70, 72, 83, 90, 86, 88, 55, 52, 94, 95, 77), (251, 223, 225, 243), (121, 129, 102, 104), (23, 47, 45, 22), (194, 193, 280, 207, 204, 203, 284, 285, 287, 286, 247, 249, 283, 282, 281, 265, 241, 240, 279, 277, 230, 232, 278, 246), (252, 228, 226, 263), (216, 214, 238, 260), (64, 67, 65, 66), (375, 373, 350, 352), (137, 135, 110, 112), (33, 31, 8, 10), (67, 78, 80, 65), (365, 340, 342, 366), (38, 40, 15, 13), (133, 120, 106, 108), (211, 257, 256, 210), (52, 55, 53, 54), (305, 315, 332, 307), (357, 382, 383, 359), (313, 321, 294, 296), (186, 188, 169, 167), (175, 156, 158, 176), (86, 89, 87, 88), (261, 260, 238, 237, 197, 199, 201, 233, 234, 256, 257, 258, 259, 255, 236, 235, 251, 243, 244, 252, 263, 262, 254, 253), (269, 264, 265, 281), (359, 383, 363, 361), (19, 44, 46, 21), (22, 20, 18, 16, 14, 12, 10, 8, 6, 4, 1, 2, 0, 3, 5, 7, 9, 11, 13, 15, 17, 19, 21, 23), (24, 1, 4, 27), (90, 91, 89, 86), (135, 133, 108, 110), (128, 99, 96, 125), (373, 336, 338, 350), (374, 376, 351, 349), (70, 56, 58, 73), (286, 274, 250, 247), (32, 34, 9, 7), (148, 151, 149, 150), (325, 312, 298, 300), (31, 33, 35, 37, 39, 41, 43, 45, 47, 46, 44, 42, 40, 38, 36, 34, 32, 30, 28, 25, 26, 24, 27, 29), (195, 270, 280, 193), (308, 331, 330, 306), (117, 142, 143, 119), (309, 334, 335, 311), (326, 328, 301, 299), (370, 371, 347, 345), (220, 218, 261, 253), (95, 94, 92, 93), (36, 38, 13, 11), (37, 35, 12, 14), (320, 291, 288, 317), (150, 149, 191, 173), (243, 225, 227, 244), (213, 215, 259, 258), (173, 191, 190, 172), (330, 329, 304, 306), (50, 49, 63, 60), (206, 202, 204, 207), (83, 82, 91, 90), (169, 188, 151, 148), (179, 180, 162, 161), (268, 278, 232, 229), (329, 327, 302, 304), (34, 36, 11, 9), (127, 100, 102, 129), (318, 290, 289, 316), (116, 139, 138, 114), (217, 219, 236, 255), (126, 98, 97, 124), (367, 369, 339, 336, 373, 375, 377, 379, 381, 362, 363, 383, 382, 380, 378, 376, 374, 372, 371, 370, 368, 365, 366, 364), (377, 375, 352, 354), (132, 134, 107, 105), (155, 178, 160, 153), (322, 323, 295, 293), (220, 222, 224, 226, 228, 227, 225, 223, 221, 219, 217, 215, 213, 211, 210, 208, 209, 200, 196, 198, 212, 214, 216, 218), (244, 227, 228, 252), (94, 52, 54, 92), (39, 37, 14, 16), (285, 275, 276, 287), (229, 232, 230, 231), (287, 276, 274, 286), (68, 69, 51, 48), (138, 137, 112, 114), (192, 195, 193, 194), (136, 122, 111, 109), (284, 273, 275, 285), (181, 152, 154, 164), (231, 230, 277, 266), (327, 325, 300, 302), (78, 81, 79, 80), (85, 84, 69, 68), (271, 269, 281, 282), (339, 369, 346, 337), (22, 45, 43, 20), (270, 206, 207, 280), (314, 315, 305, 303), (202, 205, 203, 204), (364, 341, 344, 367), (218, 216, 260, 261), (324, 326, 299, 297), (239, 242, 240, 241)])
me_c_group_71_001.polygons.foreach_set('use_smooth', [True] * 208)
me_c_group_71_001.materials.append(mat_color_002)
me_c_group_71_001.update()
me_g_object_202 = bpy.data.meshes.new('G-Object.202')
me_g_object_202.from_pydata([(0.05, 1.1, 0.0), (0.1, 1.05, 0.0), (0.05, 1.0, 0.0), (1.05, 1.1, 0.0), (0.06294, 1.002, 0.0), (0.075, 1.007, 0.0), (0.08536, 1.015, 0.0), (0.0933, 1.025, 0.0), (0.0983, 1.037, 0.0), (1.0, 1.05, 0.0), (1.002, 1.037, 0.0), (1.007, 1.025, 0.0), (1.015, 1.015, 0.0), (1.025, 1.007, 0.0), (1.037, 1.002, 0.0), (1.05, 1.0, 0.0), (1.063, 1.098, 0.0), (1.05, 0.1, 0.0), (1.05, 0.0, 0.0), (1.063, 0.001704, 0.0), (1.075, 1.093, 0.0), (1.075, 0.006699, 0.0), (1.085, 1.085, 0.0), (1.085, 0.01464, 0.0), (1.093, 1.075, 0.0), (1.093, 0.025, 0.0), (1.098, 1.063, 0.0), (1.098, 0.03706, 0.0), (1.1, 1.05, 0.0), (1.1, 0.05, 0.0), (0.001704, 1.063, 0.0), (0.0, 0.05, 0.0), (0.0, 1.05, 0.0), (0.001704, 0.03706, 0.0), (0.006699, 1.075, 0.0), (0.006699, 0.025, 0.0), (0.01464, 1.085, 0.0), (0.01464, 0.01464, 0.0), (0.025, 1.093, 0.0), (0.025, 0.006699, 0.0), (0.03706, 1.098, 0.0), (0.03706, 0.001704, 0.0), (0.05, 0.0, 0.0), (0.05, 0.1, 0.0), (0.06294, 0.0983, 0.0), (0.1, 0.05, 0.0), (0.075, 0.0933, 0.0), (0.08536, 0.08536, 0.0), (0.0933, 0.075, 0.0), (0.0983, 0.06294, 0.0), (1.0, 0.05, 0.0), (1.002, 0.06294, 0.0), (1.007, 0.075, 0.0), (1.015, 0.08536, 0.0), (1.025, 0.0933, 0.0), (1.037, 0.0983, 0.0), (0.05, 0.0, 0.1), (0.1, 0.05, 0.1), (0.05, 0.1, 0.1), (1.05, 0.0, 0.1), (0.06294, 0.0983, 0.1), (0.075, 0.0933, 0.1), (0.08536, 0.08536, 0.1), (0.0933, 0.075, 0.1), (0.0983, 0.06294, 0.1), (1.0, 0.05, 0.1), (1.002, 0.06294, 0.1), (1.007, 0.075, 0.1), (1.015, 0.08536, 0.1), (1.025, 0.0933, 0.1), (1.037, 0.0983, 0.1), (1.05, 0.1, 0.1), (1.063, 0.001704, 0.1), (1.05, 1.0, 0.1), (1.05, 1.1, 0.1), (1.063, 1.098, 0.1), (1.075, 0.006699, 0.1), (1.075, 1.093, 0.1), (1.085, 0.01464, 0.1), (1.085, 1.085, 0.1), (1.093, 0.025, 0.1), (1.093, 1.075, 0.1), (1.098, 0.03706, 0.1), (1.098, 1.063, 0.1), (1.1, 0.05, 0.1), (1.1, 1.05, 0.1), (0.001704, 0.03706, 0.1), (0.0, 1.05, 0.1), (0.0, 0.05, 0.1), (0.001704, 1.063, 0.1), (0.006699, 0.025, 0.1), (0.006699, 1.075, 0.1), (0.01464, 0.01464, 0.1), (0.01464, 1.085, 0.1), (0.025, 0.006699, 0.1), (0.025, 1.093, 0.1), (0.03706, 0.001704, 0.1), (0.03706, 1.098, 0.1), (0.05, 1.1, 0.1), (0.05, 1.0, 0.1), (0.06294, 1.002, 0.1), (0.1, 1.05, 0.1), (0.075, 1.007, 0.1), (0.08536, 1.015, 0.1), (0.0933, 1.025, 0.1), (0.0983, 1.037, 0.1), (1.0, 1.05, 0.1), (1.002, 1.037, 0.1), (1.007, 1.025, 0.1), (1.015, 1.015, 0.1), (1.025, 1.007, 0.1), (1.037, 1.002, 0.1)], [], [(57, 65, 50, 45), (97, 98, 0, 40), (73, 15, 17, 71), (95, 97, 40, 38), (107, 10, 11, 108), (36, 38, 40, 0, 42, 41, 39, 37, 35, 33, 31, 32, 30, 34), (68, 69, 54, 53), (60, 61, 46, 44), (2, 99, 58, 43), (67, 52, 51, 66), (42, 0, 2), (42, 2, 43), (66, 51, 50, 65), (59, 56, 42, 18), (58, 60, 44, 43), (73, 111, 14, 15), (93, 36, 34, 91), (106, 101, 1, 9), (98, 74, 3, 0), (106, 9, 10, 107), (108, 11, 12, 109), (72, 59, 18, 19), (61, 62, 47, 46), (91, 89, 87, 88, 86, 90, 92, 94, 96, 56, 98, 97, 95, 93), (87, 32, 31, 88), (98, 56, 58), (98, 58, 99), (26, 83, 85, 28), (48, 63, 64, 49), (110, 109, 12, 13), (102, 100, 4, 5), (28, 85, 84, 29), (108, 109, 110, 111, 73, 71, 70, 69, 68, 67, 66, 65, 57, 64, 63, 62, 61, 60, 58, 56, 59, 72, 76, 78, 80, 82, 84, 85, 83, 81, 79, 77, 75, 74, 98, 99, 100, 102, 103, 104, 105, 101, 106, 107), (76, 72, 19, 21), (103, 102, 5, 6), (49, 64, 57, 45), (86, 33, 35, 90), (90, 35, 37, 92), (24, 81, 83, 26), (74, 75, 16, 3), (1, 101, 105, 8), (93, 95, 38, 36), (69, 70, 55, 54), (91, 34, 30, 89), (7, 104, 103, 6), (25, 80, 78, 23), (27, 82, 80, 25), (77, 79, 22, 20), (111, 110, 13, 14), (68, 53, 52, 67), (100, 99, 2, 4), (51, 52, 53, 54, 55, 17, 15, 14, 13, 12, 11, 10, 9, 1, 8, 7, 6, 5, 4, 2, 0, 3, 16, 20, 22, 24, 26, 28, 29, 27, 25, 23, 21, 19, 18, 42, 43, 44, 46, 47, 48, 49, 45, 50), (29, 84, 82, 27), (94, 92, 37, 39), (75, 77, 20, 16), (78, 76, 21, 23), (47, 62, 63, 48), (89, 30, 32, 87), (88, 31, 33, 86), (70, 71, 17, 55), (8, 105, 104, 7), (56, 96, 41, 42), (22, 79, 81, 24), (96, 94, 39, 41)])
me_g_object_202.polygons.foreach_set('use_smooth', [True] * 64)
me_g_object_202.materials.append(mat_color_005)
me_g_object_202.update()
me_g_object_203 = bpy.data.meshes.new('G-Object.203')
me_g_object_203.from_pydata([(0.3299, -0.1688, 0.08272), (0.2387, -0.2387, 0.08272), (0.08987, -0.6733, 1.557), (0.09035, -0.55, 1.569), (0.07363, -0.55, 1.557), (0.106, -0.669, 1.569), (0.06081, -0.55, 1.54), (0.07748, -0.6766, 1.54), (0.05275, -0.55, 1.521), (0.06969, -0.6787, 1.521), (0.1098, -0.55, 1.577), (0.1248, -0.6639, 1.577), (0.05, -0.55, 1.5), (0.06704, -0.6794, 1.5), (0.9752, -0.4361, 1.577), (0.9481, -0.3202, 1.569), (0.9312, -0.3299, 1.577), (0.994, -0.431, 1.569), (0.2041, -0.2041, 0.12), (0.3118, -0.1375, 0.1034), (0.2132, -0.2132, 0.1034), (0.3054, -0.1263, 0.12), (0.9625, -0.3118, 1.557), (1.01, -0.4267, 1.557), (1.023, -0.4234, 1.54), (0.9737, -0.3054, 1.54), (0.1984, -0.1984, 0.1393), (0.3014, -0.1194, 0.1393), (0.1964, -0.1964, 0.16), (0.3, -0.117, 0.16), (0.225, -0.225, 0.09072), (0.3202, -0.1519, 0.09072), (1.03, -0.4213, 1.521), (0.9806, -0.3014, 1.521), (1.033, -0.4206, 1.5), (0.983, -0.3, 1.5), (0.06969, -0.6787, 0.1393), (0.1263, -0.7946, 0.12), (0.1194, -0.7986, 0.1393), (0.07748, -0.6766, 0.12), (1.023, -0.4234, 0.12), (1.047, -0.55, 0.1393), (1.039, -0.55, 0.12), (1.03, -0.4213, 0.1393), (0.1688, -0.7701, 0.08272), (0.1248, -0.6639, 0.08272), (1.01, -0.4267, 0.1034), (1.01, -0.55, 0.09072), (0.994, -0.431, 0.09072), (1.026, -0.55, 0.1034), (0.9752, -0.4361, 0.08272), (0.9902, -0.55, 0.08272), (0.9752, -0.6639, 1.577), (0.9902, -0.55, 1.577), (0.106, -0.669, 0.09072), (0.1375, -0.7882, 0.1034), (0.08987, -0.6733, 0.1034), (0.1519, -0.7798, 0.09072), (1.01, -0.6733, 1.557), (1.01, -0.55, 1.569), (0.994, -0.669, 1.569), (1.026, -0.55, 1.557), (1.039, -0.55, 1.54), (1.023, -0.6766, 1.54), (1.05, -0.55, 0.16), (1.033, -0.4206, 0.16), (0.06704, -0.6794, 0.16), (0.117, -0.8, 0.16), (1.047, -0.55, 1.521), (1.03, -0.6787, 1.521), (0.1263, -0.3054, 1.54), (0.06969, -0.4213, 1.521), (0.07748, -0.4234, 1.54), (0.1194, -0.3014, 1.521), (0.7701, -0.1688, 0.08272), (0.8613, -0.2387, 0.08272), (0.4213, -1.03, 0.1393), (0.3054, -0.9737, 0.12), (0.4234, -1.023, 0.12), (0.3014, -0.9806, 0.1393), (0.7798, -0.1519, 0.09072), (0.875, -0.225, 0.09072), (0.1375, -0.3118, 1.557), (0.08987, -0.4267, 1.557), (0.06704, -0.4206, 1.5), (0.117, -0.3, 1.5), (0.1688, -0.3299, 1.577), (0.3202, -0.9481, 0.09072), (0.4267, -1.01, 0.1034), (0.3118, -0.9625, 0.1034), (0.431, -0.994, 0.09072), (0.1519, -0.3202, 1.569), (0.106, -0.431, 1.569), (0.4361, -0.9752, 0.08272), (0.3299, -0.9312, 0.08272), (1.05, -0.55, 1.5), (1.033, -0.6794, 1.5), (0.4206, -1.033, 0.16), (0.3, -0.983, 0.16), (0.875, -0.875, 1.569), (0.9312, -0.7701, 1.577), (0.8613, -0.8613, 1.577), (0.9481, -0.7798, 1.569), (0.2132, -0.2132, 1.557), (0.3054, -0.1263, 1.54), (0.2041, -0.2041, 1.54), (0.3118, -0.1375, 1.557), (0.3014, -0.1194, 1.521), (0.1984, -0.1984, 1.521), (0.9806, -0.7986, 1.521), (0.8959, -0.8959, 1.54), (0.9016, -0.9016, 1.521), (0.9737, -0.7946, 1.54), (0.7882, -0.1375, 0.1034), (0.8868, -0.2132, 0.1034), (0.8, -0.117, 0.16), (0.9016, -0.1984, 0.1393), (0.7986, -0.1194, 0.1393), (0.9036, -0.1964, 0.16), (0.983, -0.8, 1.5), (0.9036, -0.9036, 1.5), (0.3299, -0.1688, 1.577), (0.2387, -0.2387, 1.577), (0.3202, -0.1519, 1.569), (0.225, -0.225, 1.569), (0.3, -0.117, 1.5), (0.1964, -0.1964, 1.5), (0.8959, -0.2041, 0.12), (0.7946, -0.1263, 0.12), (0.8868, -0.8868, 1.557), (0.9625, -0.7882, 1.557), (0.4213, -0.06969, 0.1393), (0.55, -0.06081, 0.12), (0.4234, -0.07748, 0.12), (0.55, -0.05275, 0.1393), (0.4206, -0.06704, 0.16), (0.55, -0.05, 0.16), (0.6639, -0.9752, 0.08272), (0.7701, -0.9312, 0.08272), (0.6639, -0.9752, 1.577), (0.7701, -0.9312, 1.577), (0.7946, -0.9737, 0.12), (0.6733, -1.01, 0.1034), (0.7882, -0.9625, 0.1034), (0.6766, -1.023, 0.12), (0.6733, -1.01, 1.557), (0.7798, -0.9481, 1.569), (0.669, -0.994, 1.569), (0.7882, -0.9625, 1.557), (0.7798, -0.9481, 0.09072), (0.669, -0.994, 0.09072), (0.55, -0.07363, 0.1034), (0.431, -0.106, 0.09072), (0.4267, -0.08987, 0.1034), (0.55, -0.09035, 0.09072), (0.7946, -0.9737, 1.54), (0.6787, -1.03, 1.521), (0.7986, -0.9806, 1.521), (0.6766, -1.023, 1.54), (0.4361, -0.1248, 0.08272), (0.55, -0.1098, 0.08272), (0.7986, -0.9806, 0.1393), (0.6787, -1.03, 0.1393), (0.8, -0.983, 0.16), (0.6794, -1.033, 0.16), (0.9625, -0.7882, 0.1034), (1.023, -0.6766, 0.12), (0.9737, -0.7946, 0.12), (1.01, -0.6733, 0.1034), (1.03, -0.6787, 0.1393), (0.9806, -0.7986, 0.1393), (1.033, -0.6794, 0.16), (0.983, -0.8, 0.16), (0.1248, -0.4361, 1.577), (0.55, -0.1098, 1.577), (0.4361, -0.1248, 1.577), (0.4267, -0.08987, 1.557), (0.55, -0.06081, 1.54), (0.4234, -0.07748, 1.54), (0.55, -0.07363, 1.557), (0.9312, -0.7701, 0.08272), (0.9752, -0.6639, 0.08272), (0.1688, -0.3299, 0.08272), (0.1519, -0.3202, 0.09072), (0.6794, -1.033, 1.5), (0.8, -0.983, 1.5), (0.994, -0.669, 0.09072), (0.9481, -0.7798, 0.09072), (0.55, -0.09035, 1.569), (0.431, -0.106, 1.569), (0.55, -0.05275, 1.521), (0.4213, -0.06969, 1.521), (0.55, -0.05, 1.5), (0.4206, -0.06704, 1.5), (0.6787, -0.06969, 1.521), (0.8, -0.117, 1.5), (0.6794, -0.06704, 1.5), (0.7986, -0.1194, 1.521), (0.55, -1.026, 1.557), (0.431, -0.994, 1.569), (0.4267, -1.01, 1.557), (0.55, -1.01, 1.569), (0.1375, -0.3118, 0.1034), (0.117, -0.3, 0.16), (0.1194, -0.3014, 0.1393), (0.1263, -0.3054, 0.12), (0.4361, -0.9752, 1.577), (0.55, -0.9902, 1.577), (0.4234, -1.023, 1.54), (0.55, -1.039, 1.54), (0.55, -1.047, 1.521), (0.4206, -1.033, 1.5), (0.55, -1.05, 1.5), (0.4213, -1.03, 1.521), (0.7701, -0.1688, 1.577), (0.669, -0.106, 1.569), (0.6639, -0.1248, 1.577), (0.7798, -0.1519, 1.569), (0.6733, -0.08987, 1.557), (0.7882, -0.1375, 1.557), (0.7946, -0.1263, 1.54), (0.6766, -0.07748, 1.54), (0.3054, -0.9737, 1.54), (0.1984, -0.9016, 1.521), (0.3014, -0.9806, 1.521), (0.2041, -0.8959, 1.54), (0.3118, -0.9625, 1.557), (0.2132, -0.8868, 1.557), (0.225, -0.875, 1.569), (0.3202, -0.9481, 1.569), (0.1984, -0.9016, 0.1393), (0.1964, -0.9036, 0.16), (0.2041, -0.8959, 0.12), (0.3299, -0.9312, 1.577), (0.2387, -0.8613, 1.577), (0.9625, -0.3118, 0.1034), (0.9481, -0.3202, 0.09072), (0.1964, -0.9036, 1.5), (0.3, -0.983, 1.5), (0.2387, -0.8613, 0.08272), (0.2132, -0.8868, 0.1034), (0.225, -0.875, 0.09072), (0.9737, -0.3054, 0.12), (0.9312, -0.3299, 0.08272), (0.9806, -0.3014, 0.1393), (0.983, -0.3, 0.16), (0.8868, -0.2132, 1.557), (0.875, -0.225, 1.569), (0.8959, -0.2041, 1.54), (0.9016, -0.1984, 1.521), (0.9036, -0.1964, 1.5), (0.8613, -0.2387, 1.577), (0.1688, -0.7701, 1.577), (0.55, -1.01, 0.09072), (0.55, -0.9902, 0.08272), (0.55, -1.05, 0.16), (0.55, -1.047, 0.1393), (0.1519, -0.7798, 1.569), (0.1375, -0.7882, 1.557), (0.1263, -0.7946, 1.54), (0.6639, -0.1248, 0.08272), (0.669, -0.106, 0.09072), (0.6733, -0.08987, 0.1034), (0.1194, -0.7986, 1.521), (0.117, -0.8, 1.5), (0.6766, -0.07748, 0.12), (0.6787, -0.06969, 0.1393), (0.55, -1.026, 0.1034), (0.6794, -0.06704, 0.16), (0.55, -1.039, 0.12), (0.875, -0.875, 0.09072), (0.8868, -0.8868, 0.1034), (0.8959, -0.8959, 0.12), (0.8613, -0.8613, 0.08272), (0.9036, -0.9036, 0.16), (0.9016, -0.9016, 0.1393), (0.06081, -0.55, 0.12), (0.07363, -0.55, 0.1034), (0.05, -0.55, 0.16), (0.05275, -0.55, 0.1393), (0.09035, -0.55, 0.09072), (0.1098, -0.55, 0.08272), (0.06704, -0.4206, 0.16), (0.06969, -0.4213, 0.1393), (0.1248, -0.4361, 0.08272), (0.07748, -0.4234, 0.12), (0.08987, -0.4267, 0.1034), (0.106, -0.431, 0.09072), (0.4982, -0.3568, 1.8), (0.55, -0.35, 1.58), (0.4982, -0.3568, 1.58), (0.55, -0.35, 1.8), (0.4086, -0.6914, 1.8), (0.3768, -0.65, 1.58), (0.4086, -0.6914, 1.58), (0.3768, -0.65, 1.8), (0.3568, -0.6018, 1.58), (0.3568, -0.6018, 1.8), (0.3568, -0.4982, 1.8), (0.35, -0.55, 1.58), (0.35, -0.55, 1.8), (0.3568, -0.4982, 1.58), (0.45, -0.7232, 1.8), (0.45, -0.7232, 1.58), (0.6018, -0.7432, 1.8), (0.55, -0.75, 1.58), (0.6018, -0.7432, 1.58), (0.55, -0.75, 1.8), (0.65, -0.7232, 1.8), (0.65, -0.7232, 1.58), (0.4982, -0.7432, 1.58), (0.4982, -0.7432, 1.8), (0.6914, -0.6914, 1.8), (0.6914, -0.6914, 1.58), (0.7432, -0.4982, 1.58), (0.75, -0.55, 1.8), (0.75, -0.55, 1.58), (0.7432, -0.4982, 1.8), (0.65, -0.3768, 1.8), (0.6914, -0.4086, 1.58), (0.65, -0.3768, 1.58), (0.6914, -0.4086, 1.8), (0.7432, -0.6018, 1.8), (0.7432, -0.6018, 1.58), (0.6018, -0.3568, 1.8), (0.6018, -0.3568, 1.58), (0.3768, -0.45, 1.8), (0.3768, -0.45, 1.58), (0.7232, -0.45, 1.58), (0.7232, -0.45, 1.8), (0.4086, -0.4086, 1.8), (0.4086, -0.4086, 1.58), (0.45, -0.3768, 1.8), (0.45, -0.3768, 1.58), (0.7232, -0.65, 1.58), (0.7232, -0.65, 1.8), (0.4253, -0.4253, 1.857), (0.4554, -0.3862, 1.84), (0.4162, -0.4162, 1.84), (0.4618, -0.3973, 1.857), (0.4799, -0.4286, 1.877), (0.4509, -0.4509, 1.877), (0.4702, -0.4117, 1.869), (0.4371, -0.4371, 1.869), (0.4146, -0.5137, 1.877), (0.4117, -0.4702, 1.869), (0.3958, -0.5087, 1.869), (0.4286, -0.4799, 1.877), (0.3973, -0.4618, 1.857), (0.3673, -0.501, 1.84), (0.3796, -0.5044, 1.857), (0.3862, -0.4554, 1.84), (0.3595, -0.4989, 1.821), (0.3792, -0.4514, 1.821), (0.6747, -0.6747, 1.857), (0.6883, -0.6298, 1.869), (0.6629, -0.6629, 1.869), (0.7027, -0.6382, 1.857), (0.6854, -0.5863, 1.877), (0.6902, -0.55, 1.877), (0.7042, -0.5913, 1.869), (0.7097, -0.55, 1.869), (0.6491, -0.6491, 1.877), (0.6714, -0.6201, 1.877), (0.4514, -0.3792, 1.821), (0.4105, -0.4105, 1.821), (0.7208, -0.6486, 1.821), (0.6838, -0.6838, 1.84), (0.6895, -0.6895, 1.821), (0.7138, -0.6446, 1.84), (0.3608, -0.55, 1.84), (0.3736, -0.55, 1.857), (0.3527, -0.55, 1.821), (0.7392, -0.55, 1.84), (0.7204, -0.5956, 1.857), (0.7327, -0.599, 1.84), (0.7264, -0.55, 1.857), (0.7473, -0.55, 1.821), (0.7405, -0.6011, 1.821), (0.4098, -0.55, 1.877), (0.3673, -0.599, 1.84), (0.3595, -0.6011, 1.821), (0.4146, -0.5863, 1.877), (0.3958, -0.5913, 1.869), (0.3903, -0.55, 1.869), (0.3796, -0.5956, 1.857), (0.6201, -0.4286, 1.877), (0.6491, -0.4509, 1.877), (0.6629, -0.4371, 1.869), (0.6382, -0.3973, 1.857), (0.6298, -0.4117, 1.869), (0.6747, -0.4253, 1.857), (0.6838, -0.4162, 1.84), (0.6446, -0.3862, 1.84), (0.4162, -0.6838, 1.84), (0.3792, -0.6486, 1.821), (0.4105, -0.6895, 1.821), (0.3862, -0.6446, 1.84), (0.7042, -0.5087, 1.869), (0.7027, -0.4618, 1.857), (0.6883, -0.4702, 1.869), (0.7204, -0.5044, 1.857), (0.7208, -0.4514, 1.821), (0.7405, -0.4989, 1.821), (0.6714, -0.4799, 1.877), (0.6854, -0.5137, 1.877), (0.7138, -0.4554, 1.84), (0.7327, -0.501, 1.84), (0.4253, -0.6747, 1.857), (0.3973, -0.6382, 1.857), (0.4509, -0.6491, 1.877), (0.4286, -0.6201, 1.877), (0.4117, -0.6298, 1.869), (0.4371, -0.6629, 1.869), (0.5863, -0.6854, 1.877), (0.55, -0.6902, 1.877), (0.5913, -0.7042, 1.869), (0.55, -0.7097, 1.869), (0.5863, -0.4146, 1.877), (0.55, -0.3903, 1.869), (0.55, -0.4098, 1.877), (0.5913, -0.3958, 1.869), (0.6486, -0.3792, 1.821), (0.6895, -0.4105, 1.821), (0.5044, -0.7204, 1.857), (0.4554, -0.7138, 1.84), (0.501, -0.7327, 1.84), (0.4618, -0.7027, 1.857), (0.4514, -0.7208, 1.821), (0.4989, -0.7405, 1.821), (0.5137, -0.6854, 1.877), (0.4799, -0.6714, 1.877), (0.55, -0.3736, 1.857), (0.5956, -0.3796, 1.857), (0.599, -0.3673, 1.84), (0.55, -0.3608, 1.84), (0.4702, -0.6883, 1.869), (0.5087, -0.7042, 1.869), (0.6011, -0.3595, 1.821), (0.55, -0.3527, 1.821), (0.501, -0.3673, 1.84), (0.5044, -0.3796, 1.857), (0.6201, -0.6714, 1.877), (0.599, -0.7327, 1.84), (0.55, -0.7473, 1.821), (0.6011, -0.7405, 1.821), (0.55, -0.7392, 1.84), (0.6298, -0.6883, 1.869), (0.6486, -0.7208, 1.821), (0.5087, -0.3958, 1.869), (0.5137, -0.4146, 1.877), (0.4989, -0.3595, 1.821), (0.5956, -0.7204, 1.857), (0.55, -0.7264, 1.857), (0.6382, -0.7027, 1.857), (0.6446, -0.7138, 1.84)], [], [(2, 4, 6, 7), (227, 228, 257, 258), (336, 338, 351, 348), (108, 107, 125, 126), (24, 25, 22, 23), (184, 212, 255, 164), (179, 218, 221, 177), (94, 93, 90, 87), (450, 420, 419, 449), (32, 33, 25, 24), (145, 148, 146, 147), (417, 415, 430, 437), (91, 124, 103, 82), (40, 43, 41, 42), (75, 243, 50, 51, 181, 180, 273, 138, 137, 254, 93, 94, 239, 44, 45, 281, 284, 182, 1, 0, 159, 160, 260, 74), (451, 439, 291, 288), (38, 37, 232, 230), (102, 60, 52, 100), (436, 431, 410, 413), (26, 27, 21, 18), (334, 335, 312, 313), (176, 179, 177, 178), (83, 72, 6, 4), (274, 163, 161, 275), (397, 380, 381, 395), (99, 102, 100, 101), (339, 441, 440, 337), (278, 279, 36, 66), (222, 225, 223, 224), (353, 326, 298, 352), (19, 31, 30, 20), (0, 1, 30, 31), (368, 448, 308, 312), (445, 444, 307, 304), (113, 114, 81, 80), (109, 112, 110, 111), (369, 357, 354, 367), (25, 248, 246, 22), (448, 445, 304, 308), (225, 259, 263, 223), (360, 361, 359, 358), (2, 5, 3, 4), (271, 165, 167, 272), (443, 446, 444, 445), (84, 282, 278, 12), (322, 378, 366, 335), (47, 49, 168, 186), (119, 109, 111, 120), (425, 394, 396, 428), (190, 194, 196, 192), (275, 161, 141, 272), (124, 123, 106, 103), (18, 21, 19, 20), (36, 39, 37, 38), (82, 70, 72, 83), (103, 106, 104, 105), (332, 288, 290, 333), (390, 389, 433, 421), (35, 250, 249, 33), (153, 152, 31, 19), (13, 66, 67, 264), (198, 200, 208, 209), (262, 113, 80, 261), (125, 193, 135, 29), (282, 283, 279, 278), (316, 315, 322, 323), (177, 221, 194, 190), (80, 81, 75, 74), (380, 370, 372, 381), (189, 188, 179, 176), (129, 148, 155, 110), (433, 389, 393, 434), (70, 73, 71, 72), (247, 246, 219, 217), (426, 425, 428, 429), (389, 391, 392, 393), (388, 391, 389, 390), (406, 392, 391, 399), (413, 410, 411, 412), (148, 129, 99, 146), (107, 191, 193, 125), (30, 1, 182, 183), (311, 302, 303, 310), (135, 136, 134, 131), (111, 157, 185, 120), (447, 356, 362, 442), (261, 80, 74, 260), (147, 139, 207, 201), (285, 286, 277, 276), (416, 447, 442, 414), (217, 219, 218, 215), (355, 360, 358, 363), (96, 69, 109, 119), (275, 170, 172, 274), (16, 15, 247, 251), (95, 68, 69, 96), (197, 249, 250, 195), (204, 26, 18, 205), (54, 57, 55, 56), (14, 17, 15, 16), (300, 299, 296, 297), (337, 440, 451, 364), (268, 115, 117, 266), (167, 166, 169, 170), (367, 455, 448, 368), (365, 330, 326, 353), (256, 76, 78, 269), (424, 437, 436, 427), (141, 144, 142, 143), (147, 146, 140, 139), (395, 381, 297, 295), (241, 87, 89, 240), (344, 347, 345, 346), (346, 345, 348, 350), (10, 173, 92, 3), (208, 222, 224, 213), (60, 59, 53, 52), (71, 84, 12, 8), (136, 268, 266, 134), (261, 260, 160, 154), (156, 210, 212, 184), (65, 34, 95, 64), (272, 167, 170, 275), (164, 255, 256, 162), (238, 237, 231, 98), (348, 351, 349, 350), (312, 308, 309, 313), (408, 409, 397, 394), (58, 61, 59, 60), (32, 24, 62, 68), (162, 256, 269, 144), (229, 233, 234, 228), (24, 23, 61, 62), (378, 375, 369, 366), (39, 56, 55, 37), (105, 108, 73, 70), (266, 117, 128, 265), (195, 250, 118, 115), (108, 126, 85, 73), (194, 197, 195, 196), (276, 277, 56, 39), (452, 416, 417, 453), (374, 376, 361, 360), (112, 130, 129, 110), (375, 374, 357, 369), (221, 220, 197, 194), (180, 187, 270, 273), (48, 47, 51, 50), (317, 329, 402, 403), (46, 40, 42, 49), (116, 118, 245, 244), (137, 150, 253, 254), (15, 22, 246, 247), (21, 133, 153, 19), (281, 45, 54, 280), (63, 58, 130, 112), (317, 403, 377, 315), (304, 307, 305, 306), (280, 54, 56, 277), (129, 130, 102, 99), (97, 98, 79, 76), (106, 176, 178, 104), (342, 449, 441, 339), (259, 7, 9, 263), (291, 324, 325, 289), (347, 341, 343, 345), (123, 189, 176, 106), (282, 203, 204, 283), (66, 36, 38, 67), (132, 265, 262, 151), (307, 311, 310, 305), (381, 372, 300, 297), (43, 65, 64, 41), (385, 371, 370, 380), (201, 207, 206, 199), (200, 226, 222, 208), (343, 342, 339, 336), (255, 97, 76, 256), (76, 79, 77, 78), (114, 127, 242, 235), (440, 435, 439, 451), (200, 199, 229, 226), (244, 245, 65, 43), (81, 236, 243, 75), (127, 116, 244, 242), (287, 284, 281, 280), (130, 58, 60, 102), (9, 8, 12, 13), (357, 374, 360, 355), (404, 400, 388, 387), (349, 352, 372, 370), (285, 205, 202, 286), (68, 62, 63, 69), (384, 346, 350, 371), (361, 376, 401, 398), (429, 428, 302, 311), (295, 297, 296, 293), (122, 121, 123, 124), (227, 258, 259, 225), (59, 61, 23, 17), (169, 41, 64, 171), (134, 266, 265, 132), (73, 85, 84, 71), (86, 122, 124, 91), (318, 321, 319, 320), (330, 332, 333, 331), (308, 304, 306, 309), (273, 270, 149, 138), (202, 183, 287, 286), (220, 248, 249, 197), (330, 331, 327, 326), (326, 327, 301, 298), (131, 134, 132, 133), (110, 155, 157, 111), (434, 393, 422, 438), (166, 42, 41, 169), (172, 119, 120, 274), (279, 276, 39, 36), (210, 213, 211, 212), (403, 402, 406, 407), (442, 362, 363, 358, 359, 405, 404, 387, 386, 418, 420, 450, 340, 341, 347, 344, 379, 382, 411, 410, 431, 430, 415, 414), (354, 454, 455, 367), (408, 413, 412, 409), (398, 401, 399, 400), (324, 318, 320, 325), (214, 217, 215, 216), (328, 329, 317, 314), (365, 364, 332, 330), (396, 395, 295, 292), (366, 369, 367, 368), (454, 354, 356, 447), (400, 399, 391, 388), (226, 227, 225, 222), (352, 298, 300, 372), (288, 291, 289, 290), (409, 385, 380, 397), (209, 208, 213, 210), (72, 71, 8, 6), (327, 86, 173, 301), (258, 257, 5, 2), (90, 253, 267, 88), (379, 344, 346, 384), (155, 158, 156, 157), (422, 423, 321, 318), (328, 319, 321, 329), (452, 453, 446, 443), (416, 414, 415, 417), (114, 235, 236, 81), (351, 353, 352, 349), (449, 419, 432, 441), (427, 436, 413, 408), (336, 339, 337, 338), (432, 433, 434, 435), (239, 94, 87, 241), (315, 377, 378, 322), (17, 23, 22, 15), (51, 47, 186, 181), (157, 156, 184, 185), (133, 132, 151, 153), (219, 246, 248, 220), (62, 61, 58, 63), (199, 206, 233, 229), (444, 429, 311, 307), (34, 35, 33, 32), (67, 38, 230, 231), (146, 99, 101, 140), (28, 29, 27, 26), (359, 361, 398, 405), (205, 18, 20, 202), (104, 178, 191, 107), (356, 355, 363, 362), (386, 390, 421, 418), (216, 215, 188, 174), (152, 159, 0, 31), (427, 408, 394, 425), (203, 28, 26, 204), (235, 46, 48, 236), (439, 438, 324, 291), (69, 63, 112, 109), (144, 269, 267, 142), (314, 317, 315, 316), (53, 59, 17, 14), (3, 92, 83, 4), (335, 366, 368, 312), (455, 443, 445, 448), (85, 203, 282, 84), (154, 160, 159, 152), (187, 165, 271, 270), (168, 49, 42, 166), (128, 127, 114, 113), (258, 2, 7, 259), (340, 450, 449, 342), (178, 177, 190, 191), (437, 430, 431, 436), (441, 432, 435, 440), (98, 231, 230, 79), (394, 397, 395, 396), (186, 168, 165, 187), (438, 422, 318, 324), (148, 145, 158, 155), (409, 412, 383, 385), (364, 451, 288, 332), (453, 417, 437, 424), (236, 48, 50, 243), (163, 164, 162, 161), (170, 169, 171, 172), (354, 357, 355, 356), (145, 147, 201, 198), (20, 30, 183, 202), (171, 96, 119, 172), (418, 421, 419, 420), (387, 388, 390, 386), (149, 143, 142, 150), (46, 49, 47, 48), (329, 321, 423, 402), (323, 322, 335, 334), (185, 184, 164, 163), (78, 77, 89, 88), (12, 278, 66, 13), (5, 11, 10, 3), (345, 343, 336, 348), (245, 35, 34, 65), (173, 86, 91, 92), (407, 406, 399, 401), (385, 383, 384, 371), (29, 135, 131, 27), (446, 426, 429, 444), (92, 91, 82, 83), (79, 230, 232, 77), (87, 90, 88, 89), (412, 411, 382, 383), (192, 196, 268, 136), (120, 185, 163, 274), (383, 382, 379, 384), (64, 95, 96, 171), (193, 192, 136, 135), (377, 373, 375, 378), (34, 32, 68, 95), (175, 174, 188, 189), (405, 398, 400, 404), (126, 125, 29, 28), (264, 67, 231, 237), (7, 6, 8, 9), (235, 242, 40, 46), (454, 452, 443, 455), (350, 349, 370, 371), (251, 247, 217, 214), (242, 244, 43, 40), (452, 454, 447, 416), (45, 44, 57, 54), (212, 211, 97, 255), (453, 424, 426, 446), (103, 105, 70, 82), (269, 78, 88, 267), (428, 396, 292, 302), (105, 104, 107, 108), (373, 376, 374, 375), (183, 182, 284, 287), (215, 218, 179, 188), (224, 223, 237, 238), (402, 423, 392, 406), (424, 427, 425, 426), (33, 249, 248, 25), (122, 86, 327, 331, 333, 290, 289, 325, 320, 319, 328, 314, 316, 323, 334, 313, 309, 306, 305, 310, 303, 294, 293, 296, 299, 301, 173, 10, 11, 252, 234, 233, 206, 207, 139, 140, 101, 100, 52, 53, 14, 16, 251, 214, 216, 174, 175, 121), (302, 292, 294, 303), (283, 204, 205, 285), (270, 271, 143, 149), (191, 190, 192, 193), (223, 263, 264, 237), (283, 285, 276, 279), (272, 141, 143, 271), (338, 365, 353, 351), (158, 209, 210, 156), (181, 186, 187, 180), (341, 340, 342, 343), (421, 433, 432, 419), (403, 407, 373, 377), (150, 142, 267, 253), (226, 229, 228, 227), (151, 154, 152, 153), (145, 198, 209, 158), (161, 162, 144, 141), (57, 241, 240, 55), (126, 28, 203, 85), (121, 175, 189, 123), (93, 254, 253, 90), (77, 232, 240, 89), (27, 131, 133, 21), (286, 287, 280, 277), (228, 234, 252, 257), (263, 9, 13, 264), (213, 224, 238, 211), (211, 238, 98, 97), (118, 250, 35, 245), (338, 337, 364, 365), (265, 128, 113, 262), (407, 401, 376, 373), (262, 261, 154, 151), (138, 149, 150, 137), (165, 168, 166, 167), (257, 252, 11, 5), (196, 195, 115, 268), (435, 434, 438, 439), (44, 239, 241, 57), (298, 301, 299, 300), (218, 219, 220, 221), (292, 295, 293, 294), (393, 392, 423, 422), (115, 118, 116, 117), (117, 116, 127, 128), (37, 55, 240, 232), (198, 201, 199, 200)])
me_g_object_203.polygons.foreach_set('use_smooth', [1, 1, 1, 1, 1, 1, 1, 1, 1, 1, 1, 1, 1, 1, 0, 1, 1, 1, 1, 1, 1, 1, 1, 1, 1, 1, 1, 1, 1, 1, 1, 1, 1, 1, 1, 1, 1, 1, 1, 1, 1, 1, 1, 1, 1, 1, 1, 1, 1, 1, 1, 1, 1, 1, 1, 1, 1, 1, 1, 1, 1, 1, 1, 1, 1, 1, 1, 1, 1, 1, 1, 1, 1, 1, 1, 1, 1, 1, 1, 1, 1, 1, 1, 1, 1, 1, 1, 1, 1, 1, 1, 1, 1, 1, 1, 1, 1, 1, 1, 1, 1, 1, 1, 1, 1, 1, 1, 1, 1, 1, 1, 1, 1, 1, 1, 1, 1, 1, 1, 1, 1, 1, 1, 1, 1, 1, 1, 1, 1, 1, 1, 1, 1, 1, 1, 1, 1, 1, 1, 1, 1, 1, 1, 1, 1, 1, 1, 1, 1, 1, 1, 1, 1, 1, 1, 1, 1, 1, 1, 1, 1, 1, 1, 1, 1, 1, 1, 1, 1, 1, 1, 1, 1, 1, 1, 1, 1, 1, 1, 1, 1, 1, 1, 1, 1, 1, 1, 1, 1, 1, 1, 1, 1, 1, 1, 1, 1, 1, 1, 1, 1, 1, 1, 1, 1, 1, 1, 1, 1, 1, 1, 1, 1, 1, 1, 1, 1, 1, 1, 1, 0, 1, 1, 1, 1, 1, 1, 1, 1, 1, 1, 1, 1, 1, 1, 1, 1, 1, 0, 1, 1, 1, 1, 1, 1, 1, 1, 1, 1, 1, 1, 1, 1, 1, 1, 1, 1, 1, 1, 1, 1, 1, 1, 1, 1, 1, 1, 1, 1, 1, 1, 1, 1, 1, 1, 1, 1, 1, 1, 1, 1, 1, 1, 1, 1, 1, 1, 1, 1, 1, 1, 1, 1, 1, 1, 1, 1, 1, 1, 1, 1, 1, 1, 1, 1, 1, 1, 1, 1, 1, 1, 1, 1, 1, 1, 1, 1, 1, 1, 1, 1, 1, 1, 1, 1, 1, 1, 1, 1, 1, 1, 1, 1, 1, 1, 1, 1, 1, 1, 1, 1, 1, 1, 1, 1, 1, 1, 1, 1, 1, 1, 1, 1, 1, 1, 1, 1, 1, 1, 1, 1, 1, 1, 0, 1, 1, 1, 1, 1, 1, 1, 1, 1, 1, 1, 1, 1, 1, 1, 1, 1, 1, 1, 1, 1, 1, 1, 1, 1, 1, 1, 1, 1, 1, 1, 1, 1, 1, 1, 1, 1, 1, 1, 1, 1, 1, 1, 1, 1, 1, 1, 1])
me_g_object_203.materials.append(mat_color_002)
me_g_object_203.update()
me_plane = bpy.data.meshes.new('Plane')
me_plane.from_pydata([(0.0, 0.0, -0.2), (0.6, 0.0, -0.2), (0.0, 0.0, 0.0), (0.6, 0.0, 0.0), (0.2, 0.0, -0.2), (0.4, 0.0, -0.2), (0.2, 0.0, -1.0), (0.4, 0.0, -1.0), (0.4, 16.0, -0.2), (0.6, 16.0, -0.2), (0.0, 16.0, 1.383e-05), (0.0, 16.0, -0.2), (0.2, 16.0, -0.2), (0.6, 16.0, 1.383e-05), (0.2, 16.0, -1.0), (0.4, 16.0, -1.0)], [], [(2, 3, 1, 5, 7, 6, 4, 0), (10, 11, 12, 14, 15, 8, 9, 13), (4, 6, 14, 12), (6, 7, 15, 14), (1, 3, 13, 9), (2, 0, 11, 10), (7, 5, 8, 15), (3, 2, 10, 13), (0, 4, 12, 11), (5, 1, 9, 8)])
_uv = me_plane.uv_layers.new(name='UVMap')
_uv.uv.foreach_set('vector', [0.0, 1.0, 1.0, 1.0, 1.0, 0.0, 0.6667, 0.0, 0.6667, 0.0, 0.3333, 0.0, 0.3333, 0.0, 0.0, 0.0, 0.0, 1.0, 0.0, 0.0, 0.3333, 0.0, 0.3333, 0.0, 0.6667, 0.0, 0.6667, 0.0, 1.0, 0.0, 1.0, 1.0, 0.3333, 0.0, 0.3333, 0.0, 0.3333, 0.0, 0.3333, 0.0, 0.3333, 0.0, 0.6667, 0.0, 0.6667, 0.0, 0.3333, 0.0, 1.0, 0.0, 1.0, 1.0, 1.0, 1.0, 1.0, 0.0, 0.0, 1.0, 0.0, 0.0, 0.0, 0.0, 0.0, 1.0, 0.6667, 0.0, 0.6667, 0.0, 0.6667, 0.0, 0.6667, 0.0, 1.0, 1.0, 0.0, 1.0, 0.0, 1.0, 1.0, 1.0, 0.0, 0.0, 0.3333, 0.0, 0.3333, 0.0, 0.0, 0.0, 0.6667, 0.0, 1.0, 0.0, 1.0, 0.0, 0.6667, 0.0])
me_plane.materials.append(mat_96_96_96)
me_plane.update()

# ---- objects
ob_camera = bpy.data.objects.new('Camera', cam_camera)
ob_boxbig = bpy.data.objects.new('BoxBig', me_c_group_16_001)
ob_boxsideother = bpy.data.objects.new('BoxSideOther', me_g_object_142)
ob_box = bpy.data.objects.new('Box', me_c_group_12)
ob_oxitank = bpy.data.objects.new('OxiTank', me_c_group_74_001)
ob_scaffold3m = bpy.data.objects.new('Scaffold3M', me_c_group_80_001)
ob_table = bpy.data.objects.new('Table', me_c_group_46)
ob_tableleg_003 = bpy.data.objects.new('TableLeg.003', me_c_tableleg)
ob_tableleg_001 = bpy.data.objects.new('TableLeg.001', me_c_tableleg)
ob_tableleg_002 = bpy.data.objects.new('TableLeg.002', me_c_tableleg)
ob_tableleg_013 = bpy.data.objects.new('TableLeg.013', me_c_tableleg)
ob_tablel = bpy.data.objects.new('TableL', me_c_group_38)
ob_tableleg_015 = bpy.data.objects.new('TableLeg.015', me_c_tableleg)
ob_tableleg_016 = bpy.data.objects.new('TableLeg.016', me_c_tableleg)
ob_tableleg_017 = bpy.data.objects.new('TableLeg.017', me_c_tableleg)
ob_tableleg = bpy.data.objects.new('TableLeg', me_c_tableleg)
ob_tableleg_014 = bpy.data.objects.new('TableLeg.014', me_c_tableleg)
ob_tanklegs = bpy.data.objects.new('TankLegs', me_c_group_71_001)
ob_tankring = bpy.data.objects.new('TankRing', me_g_object_202)
ob_framedtank = bpy.data.objects.new('FramedTank', me_g_object_203)
ob_boxsideother_001 = bpy.data.objects.new('BoxSideOther.001', me_g_object_142)
ob_tankring_001 = bpy.data.objects.new('TankRing.001', me_g_object_202)
ob_halldoor = bpy.data.objects.new('HallDoor', me_plane)
ob_origin = bpy.data.objects.new('Origin', None)

# ---- transforms, parenting, visibility, modifiers, constraints
ob_camera.location = (7.359, -6.926, 4.958)
ob_camera.rotation_euler = (1.109, 0.0, 0.8149)
ob_camera.lock_rotations_4d = False
ob_camera.empty_display_type = 'ARROWS'
ob_camera.color = (0.0, 0.0, 0.0, 0.0)
ob_camera.display_type = 'WIRE'
ob_camera.lineart.crease_threshold = 0.0
ob_boxbig.location = (5.179, -2.621, 0.0)
ob_boxbig.rotation_euler = (-6.11e-17, -1.166e-16, -1.571)
ob_boxbig.scale = (2.0, 2.0, 2.0)
_m = ob_boxbig.modifiers.new('Auto Smooth', 'NODES')
_m.node_group = ng_auto_smooth
_gi = [s.identifier for s in ng_auto_smooth.interface.items_tree if s.item_type == 'SOCKET' and s.in_out == 'INPUT']
_m[_gi[1]] = 0.5236  # Angle
ob_boxsideother.parent = ob_boxbig
ob_boxsideother.matrix_parent_inverse = Matrix(((3.775e-08, -0.5, 5.83e-17, 0.0), (0.5, 3.775e-08, -3.055e-17, 0.0), (3.055e-17, 5.83e-17, 0.5, -0.0), (-0.0, 0.0, -0.0, 1.0)))
ob_boxsideother.location = (9.537e-07, -13.8, 0.4)
ob_boxsideother.rotation_euler = (-5.638e-15, -1.339e-15, 1.571)
_m = ob_boxsideother.modifiers.new('Auto Smooth', 'NODES')
_m.node_group = ng_auto_smooth
_gi = [s.identifier for s in ng_auto_smooth.interface.items_tree if s.item_type == 'SOCKET' and s.in_out == 'INPUT']
_m[_gi[1]] = 0.5236  # Angle
ob_box.location = (-0.3218, -8.362, 9.236e-14)
ob_box.rotation_euler = (-2.389e-17, 1.604e-17, -1.571)
ob_box.scale = (2.0, 2.0, 2.0)
_m = ob_box.modifiers.new('Auto Smooth', 'NODES')
_m.node_group = ng_auto_smooth
_gi = [s.identifier for s in ng_auto_smooth.interface.items_tree if s.item_type == 'SOCKET' and s.in_out == 'INPUT']
_m[_gi[1]] = 0.5236  # Angle
ob_oxitank.location = (-4.885, -0.7879, 0.0)
ob_oxitank.rotation_euler = (0.0, 0.0, -1.571)
ob_oxitank.scale = (2.0, 2.0, 2.0)
_m = ob_oxitank.modifiers.new('Auto Smooth', 'NODES')
_m.node_group = ng_auto_smooth
_gi = [s.identifier for s in ng_auto_smooth.interface.items_tree if s.item_type == 'SOCKET' and s.in_out == 'INPUT']
_m[_gi[1]] = 0.5236  # Angle
ob_scaffold3m.location = (16.9, 0.0, 0.0)
ob_scaffold3m.rotation_euler = (0.0, 0.0, -1.571)
ob_scaffold3m.scale = (2.0, 2.0, 0.6)
_m = ob_scaffold3m.modifiers.new('Auto Smooth', 'NODES')
_m.node_group = ng_auto_smooth
_gi = [s.identifier for s in ng_auto_smooth.interface.items_tree if s.item_type == 'SOCKET' and s.in_out == 'INPUT']
_m[_gi[1]] = 0.5236  # Angle
ob_table.location = (-7.82, 0.0, 0.0)
ob_table.rotation_euler = (0.0, -0.0, 3.142)
ob_table.scale = (2.0, 2.0, 2.0)
_m = ob_table.modifiers.new('Auto Smooth', 'NODES')
_m.node_group = ng_auto_smooth
_gi = [s.identifier for s in ng_auto_smooth.interface.items_tree if s.item_type == 'SOCKET' and s.in_out == 'INPUT']
_m[_gi[1]] = 0.5236  # Angle
ob_tableleg_003.parent = ob_table
ob_tableleg_003.matrix_parent_inverse = Matrix(((-0.5, -4.371e-08, 0.0, -2.844), (4.371e-08, -0.5, -0.0, 4.796), (0.0, 0.0, 0.5, -0.8), (-0.0, 0.0, -0.0, 1.0)))
ob_tableleg_003.location = (-9.488, 7.793, 1.6)
ob_tableleg_003.rotation_euler = (0.0, 0.0, -3.142)
ob_tableleg_003.scale = (2.0, 2.0, 2.0)
_m = ob_tableleg_003.modifiers.new('Auto Smooth', 'NODES')
_m.node_group = ng_auto_smooth
_gi = [s.identifier for s in ng_auto_smooth.interface.items_tree if s.item_type == 'SOCKET' and s.in_out == 'INPUT']
_m[_gi[1]] = 0.5236  # Angle
ob_tableleg_001.parent = ob_table
ob_tableleg_001.matrix_parent_inverse = Matrix(((-0.5, -4.371e-08, 0.0, -2.844), (4.371e-08, -0.5, -0.0, 4.796), (0.0, 0.0, 0.5, -0.8), (-0.0, 0.0, -0.0, 1.0)))
ob_tableleg_001.location = (-5.888, 7.793, 1.6)
ob_tableleg_001.rotation_euler = (-5.158e-32, 2.301e-32, -1.571)
ob_tableleg_001.scale = (2.0, 2.0, 2.0)
_m = ob_tableleg_001.modifiers.new('Auto Smooth', 'NODES')
_m.node_group = ng_auto_smooth
_gi = [s.identifier for s in ng_auto_smooth.interface.items_tree if s.item_type == 'SOCKET' and s.in_out == 'INPUT']
_m[_gi[1]] = 0.5236  # Angle
ob_tableleg_002.parent = ob_table
ob_tableleg_002.matrix_parent_inverse = Matrix(((-0.5, -4.371e-08, 0.0, -2.844), (4.371e-08, -0.5, -0.0, 4.796), (0.0, 0.0, 0.5, -0.8), (-0.0, 0.0, -0.0, 1.0)))
ob_tableleg_002.location = (-5.888, 9.393, 1.6)
ob_tableleg_002.scale = (2.0, 2.0, 2.0)
_m = ob_tableleg_002.modifiers.new('Auto Smooth', 'NODES')
_m.node_group = ng_auto_smooth
_gi = [s.identifier for s in ng_auto_smooth.interface.items_tree if s.item_type == 'SOCKET' and s.in_out == 'INPUT']
_m[_gi[1]] = 0.5236  # Angle
ob_tableleg_013.parent = ob_table
ob_tableleg_013.matrix_parent_inverse = Matrix(((-0.5, -4.371e-08, 0.0, -2.844), (4.371e-08, -0.5, -0.0, 4.796), (0.0, 0.0, 0.5, -0.8), (-0.0, 0.0, -0.0, 1.0)))
ob_tableleg_013.location = (-9.488, 9.393, 1.6)
ob_tableleg_013.rotation_euler = (-5.158e-32, 2.301e-32, 1.571)
ob_tableleg_013.scale = (2.0, 2.0, 2.0)
_m = ob_tableleg_013.modifiers.new('Auto Smooth', 'NODES')
_m.node_group = ng_auto_smooth
_gi = [s.identifier for s in ng_auto_smooth.interface.items_tree if s.item_type == 'SOCKET' and s.in_out == 'INPUT']
_m[_gi[1]] = 0.5236  # Angle
ob_tablel.location = (-7.82, 4.681, 0.0)
ob_tablel.rotation_euler = (0.0, -0.0, 3.142)
ob_tablel.scale = (2.0, 2.0, 2.0)
_m = ob_tablel.modifiers.new('Auto Smooth', 'NODES')
_m.node_group = ng_auto_smooth
_gi = [s.identifier for s in ng_auto_smooth.interface.items_tree if s.item_type == 'SOCKET' and s.in_out == 'INPUT']
_m[_gi[1]] = 0.5236  # Angle
ob_tableleg_015.parent = ob_tablel
ob_tableleg_015.matrix_parent_inverse = Matrix(((-0.5, -4.371e-08, 0.0, -0.6138), (4.371e-08, -0.5, -0.0, 4.054), (0.0, 0.0, 0.5, -0.0), (-0.0, 0.0, -0.0, 1.0)))
ob_tableleg_015.location = (-5.028, 6.308, 0.0)
ob_tableleg_015.rotation_euler = (0.0, 0.0, -3.142)
ob_tableleg_015.scale = (2.0, 2.0, 2.0)
_m = ob_tableleg_015.modifiers.new('Auto Smooth', 'NODES')
_m.node_group = ng_auto_smooth
_gi = [s.identifier for s in ng_auto_smooth.interface.items_tree if s.item_type == 'SOCKET' and s.in_out == 'INPUT']
_m[_gi[1]] = 0.5236  # Angle
ob_tableleg_016.parent = ob_tablel
ob_tableleg_016.matrix_parent_inverse = Matrix(((-0.5, -4.371e-08, 0.0, -0.6138), (4.371e-08, -0.5, -0.0, 4.054), (0.0, 0.0, 0.5, -0.0), (-0.0, 0.0, -0.0, 1.0)))
ob_tableleg_016.location = (-1.428, 4.308, 0.0)
ob_tableleg_016.rotation_euler = (0.0, 0.0, -1.571)
ob_tableleg_016.scale = (2.0, 2.0, 2.0)
_m = ob_tableleg_016.modifiers.new('Auto Smooth', 'NODES')
_m.node_group = ng_auto_smooth
_gi = [s.identifier for s in ng_auto_smooth.interface.items_tree if s.item_type == 'SOCKET' and s.in_out == 'INPUT']
_m[_gi[1]] = 0.5236  # Angle
ob_tableleg_017.parent = ob_tablel
ob_tableleg_017.matrix_parent_inverse = Matrix(((-0.5, -4.371e-08, 0.0, -0.6138), (4.371e-08, -0.5, -0.0, 4.054), (0.0, 0.0, 0.5, -0.0), (-0.0, 0.0, -0.0, 1.0)))
ob_tableleg_017.location = (-1.428, 7.908, 0.0)
ob_tableleg_017.scale = (2.0, 2.0, 2.0)
_m = ob_tableleg_017.modifiers.new('Auto Smooth', 'NODES')
_m.node_group = ng_auto_smooth
_gi = [s.identifier for s in ng_auto_smooth.interface.items_tree if s.item_type == 'SOCKET' and s.in_out == 'INPUT']
_m[_gi[1]] = 0.5236  # Angle
ob_tableleg.parent = ob_tablel
ob_tableleg.matrix_parent_inverse = Matrix(((-0.5, -4.371e-08, 0.0, -0.6138), (4.371e-08, -0.5, -0.0, 4.054), (0.0, 0.0, 0.5, -0.0), (-0.0, 0.0, -0.0, 1.0)))
ob_tableleg.location = (-5.028, 7.908, 0.0)
ob_tableleg.rotation_euler = (0.0, -0.0, 1.571)
ob_tableleg.scale = (2.0, 2.0, 2.0)
_m = ob_tableleg.modifiers.new('Auto Smooth', 'NODES')
_m.node_group = ng_auto_smooth
_gi = [s.identifier for s in ng_auto_smooth.interface.items_tree if s.item_type == 'SOCKET' and s.in_out == 'INPUT']
_m[_gi[1]] = 0.5236  # Angle
ob_tableleg_014.parent = ob_tablel
ob_tableleg_014.matrix_parent_inverse = Matrix(((-0.5, -4.371e-08, 0.0, -0.6138), (4.371e-08, -0.5, -0.0, 4.054), (0.0, 0.0, 0.5, -0.0), (-0.0, 0.0, -0.0, 1.0)))
ob_tableleg_014.location = (-3.028, 4.308, 0.0)
ob_tableleg_014.rotation_euler = (0.0, 0.0, -3.142)
ob_tableleg_014.scale = (2.0, 2.0, 2.0)
_m = ob_tableleg_014.modifiers.new('Auto Smooth', 'NODES')
_m.node_group = ng_auto_smooth
_gi = [s.identifier for s in ng_auto_smooth.interface.items_tree if s.item_type == 'SOCKET' and s.in_out == 'INPUT']
_m[_gi[1]] = 0.5236  # Angle
ob_tanklegs.parent = ob_framedtank
ob_tanklegs.matrix_parent_inverse = Matrix(((3.775e-08, -0.5, 0.0, -0.0), (0.5, 3.775e-08, -0.0, 0.0), (0.0, -0.0, 0.5, -0.0), (-0.0, 0.0, -0.0, 1.0)))
ob_tanklegs.location = (0.9187, 1.058, 0.4)
ob_tanklegs.rotation_euler = (0.0, 0.0, -1.571)
ob_tanklegs.scale = (2.0, 2.0, 2.0)
_m = ob_tanklegs.modifiers.new('Auto Smooth', 'NODES')
_m.node_group = ng_auto_smooth
_gi = [s.identifier for s in ng_auto_smooth.interface.items_tree if s.item_type == 'SOCKET' and s.in_out == 'INPUT']
_m[_gi[1]] = 0.5236  # Angle
ob_tankring.parent = ob_framedtank
ob_tankring.matrix_parent_inverse = Matrix(((3.775e-08, -0.5, 0.0, -0.0), (0.5, 3.775e-08, -0.0, 0.0), (0.0, -0.0, 0.5, -0.0), (-0.0, 0.0, -0.0, 1.0)))
ob_tankring.location = (-2.2, -8.098e-07, 2.6)
ob_tankring.rotation_euler = (0.0, 0.0, -1.571)
ob_tankring.scale = (2.0, 2.0, 2.0)
_m = ob_tankring.modifiers.new('Auto Smooth', 'NODES')
_m.node_group = ng_auto_smooth
_gi = [s.identifier for s in ng_auto_smooth.interface.items_tree if s.item_type == 'SOCKET' and s.in_out == 'INPUT']
_m[_gi[1]] = 0.5236  # Angle
ob_framedtank.location = (-3.912, -1.718, 0.0)
ob_framedtank.rotation_euler = (0.0, 0.0, -1.571)
ob_framedtank.scale = (2.0, 2.0, 2.0)
_m = ob_framedtank.modifiers.new('Auto Smooth', 'NODES')
_m.node_group = ng_auto_smooth
_gi = [s.identifier for s in ng_auto_smooth.interface.items_tree if s.item_type == 'SOCKET' and s.in_out == 'INPUT']
_m[_gi[1]] = 0.5236  # Angle
ob_boxsideother_001.parent = ob_boxbig
ob_boxsideother_001.matrix_parent_inverse = Matrix(((3.775e-08, -0.5, 5.83e-17, 0.0), (0.5, 3.775e-08, -3.055e-17, 0.0), (3.055e-17, 5.83e-17, 0.5, -0.0), (-0.0, 0.0, -0.0, 1.0)))
ob_boxsideother_001.location = (4.0, -0.2, 0.4)
ob_boxsideother_001.rotation_euler = (-5.638e-15, -1.339e-15, 4.712)
_m = ob_boxsideother_001.modifiers.new('Auto Smooth', 'NODES')
_m.node_group = ng_auto_smooth
_gi = [s.identifier for s in ng_auto_smooth.interface.items_tree if s.item_type == 'SOCKET' and s.in_out == 'INPUT']
_m[_gi[1]] = 0.5236  # Angle
ob_tankring_001.parent = ob_framedtank
ob_tankring_001.matrix_parent_inverse = Matrix(((3.775e-08, -0.5, 0.0, -0.0), (0.5, 3.775e-08, -0.0, 0.0), (0.0, -0.0, 0.5, -0.0), (-0.0, 0.0, -0.0, 1.0)))
ob_tankring_001.location = (-2.2, -6.906e-07, 0.4)
ob_tankring_001.rotation_euler = (0.0, 0.0, -1.571)
ob_tankring_001.scale = (2.0, 2.0, 2.0)
_m = ob_tankring_001.modifiers.new('Auto Smooth', 'NODES')
_m.node_group = ng_auto_smooth
_gi = [s.identifier for s in ng_auto_smooth.interface.items_tree if s.item_type == 'SOCKET' and s.in_out == 'INPUT']
_m[_gi[1]] = 0.5236  # Angle
ob_halldoor.location = (27.18, -8.001, 6.216)
_m = ob_halldoor.modifiers.new('Array', 'ARRAY')
_m.count = 6
_m.relative_offset_displace = (0.0, 0.0, -1.0)
ob_origin.location = (0.0, 0.0, 0.0)

# ---- collection membership
col_collection.objects.link(ob_camera)
col_collection.objects.link(ob_boxbig)
col_collection.objects.link(ob_boxsideother)
col_collection.objects.link(ob_box)
col_collection.objects.link(ob_oxitank)
col_collection.objects.link(ob_scaffold3m)
col_collection.objects.link(ob_table)
col_collection.objects.link(ob_tableleg_003)
col_collection.objects.link(ob_tableleg_001)
col_collection.objects.link(ob_tableleg_002)
col_collection.objects.link(ob_tableleg_013)
col_collection.objects.link(ob_tablel)
col_collection.objects.link(ob_tableleg_015)
col_collection.objects.link(ob_tableleg_016)
col_collection.objects.link(ob_tableleg_017)
col_collection.objects.link(ob_tableleg)
col_collection.objects.link(ob_tableleg_014)
col_collection.objects.link(ob_tanklegs)
col_collection.objects.link(ob_tankring)
col_collection.objects.link(ob_framedtank)
col_collection.objects.link(ob_boxsideother_001)
col_collection.objects.link(ob_tankring_001)
col_collection.objects.link(ob_halldoor)
col_collection.objects.link(ob_origin)

# ---- scene / render settings (as saved in the file)
scene.camera = ob_camera
scene.frame_start = 1; scene.frame_end = 250; scene.frame_set(1)
scene.render.engine = 'BLENDER_EEVEE_NEXT'
scene.cycles.sampling_pattern = 'TABULATED_SOBOL'
scene.view_settings.view_transform = 'Filmic'
bpy.context.view_layer.update()

# ---- added for rendering (the .blend has no usable light): sun
light_auto_sun = bpy.data.lights.new('AutoSun', 'SUN')
light_auto_sun.energy = 3.0
light_auto_sun.angle = 0.0523599
ob_auto_sun = bpy.data.objects.new('AutoSun', light_auto_sun)
scene.collection.objects.link(ob_auto_sun)
ob_auto_sun.rotation_euler = (0.872665, 0.174533, 0.523599)
bpy.context.view_layer.update()
